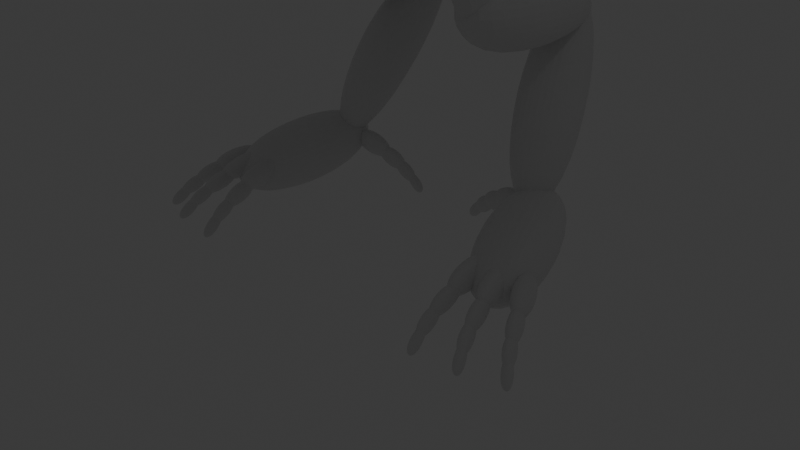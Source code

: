# Source: DragonBlockOut2.blend  (saved by Blender 4.0.36; exported with 4.5.12 LTS)
import bpy
from mathutils import Matrix  # noqa: F401  (used for matrix-valued properties, if any)

bpy.ops.wm.read_factory_settings(use_empty=True)
scene = bpy.context.scene
scene.name = 'Scene'

# ---- collections
col_collection = bpy.data.collections.new('Collection'); scene.collection.children.link(col_collection)

# ---- materials (node trees are filled in below, after node groups)
mat_material = bpy.data.materials.new('Material')
mat_material.alpha_threshold = 0.0
mat_material.use_transparent_shadow = False
mat_material.roughness = 0.5
mat_material.line_color = (0.0, 0.0, 0.0, 1.0)

# ---- material node trees
mat_material.use_nodes = True; mat_material.node_tree.nodes.clear()
_N = mat_material.node_tree.nodes; _L = mat_material.node_tree.links
n0 = _N.new('ShaderNodeOutputMaterial'); n0.name = 'Material Output'; n0.location = (300, 300)
n1 = _N.new('ShaderNodeBsdfPrincipled'); n1.name = 'Principled BSDF'; n1.location = (10, 300)
n1.inputs[3].default_value = 1.45
_L.new(n1.outputs[0], n0.inputs[0])
n0.is_active_output = True

# ---- world
world_world = bpy.data.worlds.new('World'); scene.world = world_world
world_world.use_nodes = True; world_world.node_tree.nodes.clear()
_N = world_world.node_tree.nodes; _L = world_world.node_tree.links
n0 = _N.new('ShaderNodeOutputWorld'); n0.name = 'World Output'; n0.location = (300, 300)
n1 = _N.new('ShaderNodeBackground'); n1.name = 'Background'; n1.location = (10, 300)
n1.inputs[0].default_value = (0.05088, 0.05088, 0.05088, 1.0)
_L.new(n1.outputs[0], n0.inputs[0])
n0.is_active_output = True
world_world.color = (0.05088, 0.05088, 0.05088)
world_world.use_sun_shadow = False
world_world.sun_shadow_jitter_overblur = 0.0

# ---- cameras
cam_camera = bpy.data.cameras.new('Camera')
cam_camera.clip_end = 100.0
cam_camera.ortho_scale = 7.314

# ---- lights
light_light = bpy.data.lights.new('Light', 'POINT')
light_light.transmission_factor = 0.0
light_light.use_soft_falloff = False
light_light.shadow_soft_size = 0.1
light_light.shadow_maximum_resolution = 0.006
light_light.use_absolute_resolution = True

# ---- meshes
me_cube_001 = bpy.data.meshes.new('Cube.001')
me_cube_001.from_pydata([(0.8529, 1.116, 1.399), (0.6865, -0.2037, -1.024), (0.8438, -0.242, 0.7299), (0.6804, -0.8107, -1.044), (-0.8319, 1.053, 1.417), (-0.9983, -0.2664, -1.007), (-0.841, -0.3047, 0.7472), (-1.004, -0.8734, -1.026)], [], [(0, 4, 6, 2), (3, 2, 6, 7), (7, 6, 4, 5), (5, 1, 3, 7), (1, 0, 2, 3), (5, 4, 0, 1)])
_uv = me_cube_001.uv_layers.new(name='UVMap')
_uv.uv.foreach_set('vector', [0.625, 0.5, 0.875, 0.5, 0.875, 0.75, 0.625, 0.75, 0.375, 0.75, 0.625, 0.75, 0.625, 1.0, 0.375, 1.0, 0.375, 0.0, 0.625, 0.0, 0.625, 0.25, 0.375, 0.25, 0.125, 0.5, 0.375, 0.5, 0.375, 0.75, 0.125, 0.75, 0.375, 0.5, 0.625, 0.5, 0.625, 0.75, 0.375, 0.75, 0.375, 0.25, 0.625, 0.25, 0.625, 0.5, 0.375, 0.5])
me_cube_001.materials.append(mat_material)
me_cube_001.use_mirror_vertex_groups = False
me_cube_001.update()
me_cube_002 = bpy.data.meshes.new('Cube.002')
me_cube_002.from_pydata([(0.9922, 1.191, 1.24), (0.9609, -0.05523, -0.6078), (0.9709, 0.2741, 1.759), (1.001, -1.076, -1.296), (-1.008, 1.191, 1.24), (-1.039, -0.05523, -0.6078), (-1.029, 0.2741, 1.759), (-0.999, -1.076, -1.296)], [], [(0, 4, 6, 2), (3, 2, 6, 7), (7, 6, 4, 5), (5, 1, 3, 7), (1, 0, 2, 3), (5, 4, 0, 1)])
_uv = me_cube_002.uv_layers.new(name='UVMap')
_uv.uv.foreach_set('vector', [0.625, 0.5, 0.875, 0.5, 0.875, 0.75, 0.625, 0.75, 0.375, 0.75, 0.625, 0.75, 0.625, 1.0, 0.375, 1.0, 0.375, 0.0, 0.625, 0.0, 0.625, 0.25, 0.375, 0.25, 0.125, 0.5, 0.375, 0.5, 0.375, 0.75, 0.125, 0.75, 0.375, 0.5, 0.625, 0.5, 0.625, 0.75, 0.375, 0.75, 0.375, 0.25, 0.625, 0.25, 0.625, 0.5, 0.375, 0.5])
me_cube_002.materials.append(mat_material)
me_cube_002.use_mirror_vertex_groups = False
me_cube_002.update()
me_cube_003 = bpy.data.meshes.new('Cube.003')
me_cube_003.from_pydata([(1.002, 1.881, 0.2754), (0.993, 0.4119, -0.8223), (0.9871, -0.1157, 2.604), (1.036, -2.342, -2.022), (-0.9982, 1.881, 0.2754), (-1.007, 0.4119, -0.8223), (-1.013, -0.1157, 2.604), (-0.9644, -2.342, -2.022)], [], [(0, 4, 6, 2), (3, 2, 6, 7), (7, 6, 4, 5), (5, 1, 3, 7), (1, 0, 2, 3), (5, 4, 0, 1)])
_uv = me_cube_003.uv_layers.new(name='UVMap')
_uv.uv.foreach_set('vector', [0.625, 0.5, 0.875, 0.5, 0.875, 0.75, 0.625, 0.75, 0.375, 0.75, 0.625, 0.75, 0.625, 1.0, 0.375, 1.0, 0.375, 0.0, 0.625, 0.0, 0.625, 0.25, 0.375, 0.25, 0.125, 0.5, 0.375, 0.5, 0.375, 0.75, 0.125, 0.75, 0.375, 0.5, 0.625, 0.5, 0.625, 0.75, 0.375, 0.75, 0.375, 0.25, 0.625, 0.25, 0.625, 0.5, 0.375, 0.5])
me_cube_003.materials.append(mat_material)
me_cube_003.use_mirror_vertex_groups = False
me_cube_003.update()
me_cube_004 = bpy.data.meshes.new('Cube.004')
me_cube_004.from_pydata([(1.052, 0.6297, 0.7369), (0.9661, -0.1661, -0.9046), (0.9804, 0.04865, 1.227), (0.9631, -0.711, -0.3571), (-0.9483, 0.6297, 0.7369), (-1.034, -0.1661, -0.9046), (-1.02, 0.04865, 1.227), (-1.037, -0.711, -0.3571)], [], [(0, 4, 6, 2), (3, 2, 6, 7), (7, 6, 4, 5), (5, 1, 3, 7), (1, 0, 2, 3), (5, 4, 0, 1)])
_uv = me_cube_004.uv_layers.new(name='UVMap')
_uv.uv.foreach_set('vector', [0.625, 0.5, 0.875, 0.5, 0.875, 0.75, 0.625, 0.75, 0.375, 0.75, 0.625, 0.75, 0.625, 1.0, 0.375, 1.0, 0.375, 0.0, 0.625, 0.0, 0.625, 0.25, 0.375, 0.25, 0.125, 0.5, 0.375, 0.5, 0.375, 0.75, 0.125, 0.75, 0.375, 0.5, 0.625, 0.5, 0.625, 0.75, 0.375, 0.75, 0.375, 0.25, 0.625, 0.25, 0.625, 0.5, 0.375, 0.5])
me_cube_004.materials.append(mat_material)
me_cube_004.use_mirror_vertex_groups = False
me_cube_004.update()
me_cube_005 = bpy.data.meshes.new('Cube.005')
me_cube_005.from_pydata([(0.995, 2.244, 0.5948), (0.9961, 1.593, -1.296), (1.017, -0.9553, 1.211), (0.9898, -1.176, -0.4835), (-1.005, 2.244, 0.5948), (-1.004, 1.593, -1.296), (-0.9833, -0.9553, 1.211), (-1.01, -1.176, -0.4835), (-1.01, -2.837, -0.5135), (-0.9845, -1.208, 2.592), (1.016, -1.208, 2.592), (0.9903, -2.837, -0.5135)], [], [(0, 4, 6, 2), (3, 2, 10, 11), (7, 6, 4, 5), (5, 1, 3, 7), (1, 0, 2, 3), (5, 4, 0, 1), (11, 10, 9, 8), (6, 7, 8, 9), (7, 3, 11, 8), (2, 6, 9, 10)])
_uv = me_cube_005.uv_layers.new(name='UVMap')
_uv.uv.foreach_set('vector', [0.625, 0.5, 0.875, 0.5, 0.875, 0.75, 0.625, 0.75, 0.375, 0.75, 0.625, 0.75, 0.625, 0.75, 0.375, 0.75, 0.375, 0.0, 0.625, 0.0, 0.625, 0.25, 0.375, 0.25, 0.125, 0.5, 0.375, 0.5, 0.375, 0.75, 0.125, 0.75, 0.375, 0.5, 0.625, 0.5, 0.625, 0.75, 0.375, 0.75, 0.375, 0.25, 0.625, 0.25, 0.625, 0.5, 0.375, 0.5, 0.375, 0.75, 0.625, 0.75, 0.625, 1.0, 0.375, 1.0, 0.625, 0.0, 0.375, 0.0, 0.375, 0.0, 0.625, 0.0, 0.125, 0.75, 0.375, 0.75, 0.375, 0.75, 0.125, 0.75, 0.625, 0.75, 0.875, 0.75, 0.875, 0.75, 0.625, 0.75])
me_cube_005.materials.append(mat_material)
me_cube_005.use_mirror_vertex_groups = False
me_cube_005.update()
me_cube_006 = bpy.data.meshes.new('Cube.006')
me_cube_006.from_pydata([(2.28, 2.164, 0.3512), (2.273, 0.3147, -0.9915), (2.449, -0.2497, 3.221), (2.499, -3.265, -3.055), (-2.713, 2.41, 0.2569), (-2.721, 0.5601, -1.086), (-2.545, -0.004274, 3.126), (-2.495, -3.019, -3.149)], [], [(0, 4, 6, 2), (3, 2, 6, 7), (7, 6, 4, 5), (5, 1, 3, 7), (1, 0, 2, 3), (5, 4, 0, 1)])
_uv = me_cube_006.uv_layers.new(name='UVMap')
_uv.uv.foreach_set('vector', [0.625, 0.5, 0.875, 0.5, 0.875, 0.75, 0.625, 0.75, 0.375, 0.75, 0.625, 0.75, 0.625, 1.0, 0.375, 1.0, 0.375, 0.0, 0.625, 0.0, 0.625, 0.25, 0.375, 0.25, 0.125, 0.5, 0.375, 0.5, 0.375, 0.75, 0.125, 0.75, 0.375, 0.5, 0.625, 0.5, 0.625, 0.75, 0.375, 0.75, 0.375, 0.25, 0.625, 0.25, 0.625, 0.5, 0.375, 0.5])
me_cube_006.materials.append(mat_material)
me_cube_006.use_mirror_vertex_groups = False
me_cube_006.update()
me_cube_007 = bpy.data.meshes.new('Cube.007')
me_cube_007.from_pydata([(2.115, 2.019, 1.656), (1.674, -0.9114, -0.6654), (1.644, -0.1742, 2.99), (2.152, -1.425, 0.1346), (-2.061, 1.992, 1.233), (-2.839, -0.5749, -0.7219), (-2.676, 0.101, 3.062), (-2.112, -1.28, 0.2461), (0.9294, -0.1981, -0.7565), (-1.698, -0.15, -0.8001), (1.04, 1.998, 0.3308), (-0.9599, 1.998, 0.3308), (-0.9448, -0.862, -3.214), (-1.048, -1.138, -2.07), (1.055, -0.862, -3.214), (0.9521, -1.138, -2.07), (0.9538, 0.08452, -2.112), (-1.046, 0.08452, -2.112), (0.9636, 0.8365, -3.526), (-1.036, 0.8365, -3.526), (0.7702, 1.664, -1.54), (-1.857, 1.712, -1.583)], [], [(0, 4, 6, 2), (3, 2, 6, 7), (7, 6, 4, 5), (1, 3, 15, 14), (1, 0, 2, 3), (5, 4, 11, 9), (9, 11, 10, 8), (7, 5, 12, 13), (4, 0, 10, 11), (0, 1, 8, 10), (12, 14, 15, 13), (14, 12, 19, 18), (8, 1, 14, 16), (9, 8, 16, 17), (3, 7, 13, 15), (5, 9, 17, 12), (18, 19, 21, 20), (16, 14, 18, 20), (17, 16, 20, 21), (12, 17, 21, 19)])
_uv = me_cube_007.uv_layers.new(name='UVMap')
_uv.uv.foreach_set('vector', [0.625, 0.5, 0.875, 0.5, 0.875, 0.75, 0.625, 0.75, 0.375, 0.75, 0.625, 0.75, 0.625, 1.0, 0.375, 1.0, 0.375, 0.0, 0.625, 0.0, 0.625, 0.25, 0.375, 0.25, 0.375, 0.5, 0.375, 0.75, 0.375, 0.75, 0.375, 0.5, 0.375, 0.5, 0.625, 0.5, 0.625, 0.75, 0.375, 0.75, 0.375, 0.25, 0.625, 0.25, 0.625, 0.25, 0.375, 0.25, 0.375, 0.25, 0.625, 0.25, 0.625, 0.5, 0.375, 0.5, 0.375, 0.0, 0.375, 0.25, 0.375, 0.25, 0.375, 0.0, 0.875, 0.5, 0.625, 0.5, 0.625, 0.5, 0.875, 0.5, 0.625, 0.5, 0.375, 0.5, 0.375, 0.5, 0.625, 0.5, 0.125, 0.5, 0.375, 0.5, 0.375, 0.75, 0.125, 0.75, 0.375, 0.5, 0.125, 0.5, 0.125, 0.5, 0.375, 0.5, 0.375, 0.5, 0.375, 0.5, 0.375, 0.5, 0.375, 0.5, 0.375, 0.25, 0.375, 0.5, 0.375, 0.5, 0.375, 0.25, 0.375, 0.75, 0.375, 1.0, 0.375, 1.0, 0.375, 0.75, 0.375, 0.25, 0.375, 0.25, 0.375, 0.25, 0.375, 0.25, 0.375, 0.5, 0.125, 0.5, 0.125, 0.5, 0.375, 0.5, 0.375, 0.5, 0.375, 0.5, 0.375, 0.5, 0.375, 0.5, 0.375, 0.25, 0.375, 0.5, 0.375, 0.5, 0.375, 0.25, 0.375, 0.25, 0.375, 0.25, 0.375, 0.25, 0.375, 0.25])
me_cube_007.materials.append(mat_material)
me_cube_007.use_mirror_vertex_groups = False
me_cube_007.update()
me_cube_008 = bpy.data.meshes.new('Cube.008')
me_cube_008.from_pydata([(1.0, 0.9417, -0.525), (0.9908, -0.3609, -1.556), (0.9813, 0.386, 2.339), (1.028, -0.9668, -0.2577), (-1.0, 0.9417, -0.525), (-1.009, -0.3609, -1.556), (-1.019, 0.386, 2.339), (-0.9721, -0.9668, -0.2577)], [], [(0, 4, 6, 2), (3, 2, 6, 7), (7, 6, 4, 5), (5, 1, 3, 7), (1, 0, 2, 3), (5, 4, 0, 1)])
_uv = me_cube_008.uv_layers.new(name='UVMap')
_uv.uv.foreach_set('vector', [0.625, 0.5, 0.875, 0.5, 0.875, 0.75, 0.625, 0.75, 0.375, 0.75, 0.625, 0.75, 0.625, 1.0, 0.375, 1.0, 0.375, 0.0, 0.625, 0.0, 0.625, 0.25, 0.375, 0.25, 0.125, 0.5, 0.375, 0.5, 0.375, 0.75, 0.125, 0.75, 0.375, 0.5, 0.625, 0.5, 0.625, 0.75, 0.375, 0.75, 0.375, 0.25, 0.625, 0.25, 0.625, 0.5, 0.375, 0.5])
me_cube_008.materials.append(mat_material)
me_cube_008.use_mirror_vertex_groups = False
me_cube_008.update()
me_cube_009 = bpy.data.meshes.new('Cube.009')
me_cube_009.from_pydata([(1.027, 2.015, 1.248), (0.9138, -0.4071, -0.3386), (0.9737, 0.02758, 1.569), (0.9518, -0.8236, -0.7085), (-0.9731, 2.015, 1.248), (-1.086, -0.4071, -0.3386), (-1.026, 0.02758, 1.569), (-1.048, -0.8236, -0.7085)], [], [(0, 4, 6, 2), (3, 2, 6, 7), (7, 6, 4, 5), (5, 1, 3, 7), (1, 0, 2, 3), (5, 4, 0, 1)])
_uv = me_cube_009.uv_layers.new(name='UVMap')
_uv.uv.foreach_set('vector', [0.625, 0.5, 0.875, 0.5, 0.875, 0.75, 0.625, 0.75, 0.375, 0.75, 0.625, 0.75, 0.625, 1.0, 0.375, 1.0, 0.375, 0.0, 0.625, 0.0, 0.625, 0.25, 0.375, 0.25, 0.125, 0.5, 0.375, 0.5, 0.375, 0.75, 0.125, 0.75, 0.375, 0.5, 0.625, 0.5, 0.625, 0.75, 0.375, 0.75, 0.375, 0.25, 0.625, 0.25, 0.625, 0.5, 0.375, 0.5])
me_cube_009.materials.append(mat_material)
me_cube_009.use_mirror_vertex_groups = False
me_cube_009.update()
me_cube_010 = bpy.data.meshes.new('Cube.010')
me_cube_010.from_pydata([(1.027, 2.015, 1.248), (0.9138, -0.4071, -0.3386), (0.9737, 0.02758, 1.569), (0.9518, -0.8236, -0.7085), (-0.9731, 2.015, 1.248), (-1.086, -0.4071, -0.3386), (-1.026, 0.02758, 1.569), (-1.048, -0.8236, -0.7085)], [], [(0, 4, 6, 2), (3, 2, 6, 7), (7, 6, 4, 5), (5, 1, 3, 7), (1, 0, 2, 3), (5, 4, 0, 1)])
_uv = me_cube_010.uv_layers.new(name='UVMap')
_uv.uv.foreach_set('vector', [0.625, 0.5, 0.875, 0.5, 0.875, 0.75, 0.625, 0.75, 0.375, 0.75, 0.625, 0.75, 0.625, 1.0, 0.375, 1.0, 0.375, 0.0, 0.625, 0.0, 0.625, 0.25, 0.375, 0.25, 0.125, 0.5, 0.375, 0.5, 0.375, 0.75, 0.125, 0.75, 0.375, 0.5, 0.625, 0.5, 0.625, 0.75, 0.375, 0.75, 0.375, 0.25, 0.625, 0.25, 0.625, 0.5, 0.375, 0.5])
me_cube_010.materials.append(mat_material)
me_cube_010.use_mirror_vertex_groups = False
me_cube_010.update()
me_cube_011 = bpy.data.meshes.new('Cube.011')
me_cube_011.from_pydata([(1.027, 2.015, 1.248), (0.9138, -0.4071, -0.3386), (0.9737, 0.02758, 1.569), (0.9518, -0.8236, -0.7085), (-0.9731, 2.015, 1.248), (-1.086, -0.4071, -0.3386), (-1.026, 0.02758, 1.569), (-1.048, -0.8236, -0.7085)], [], [(0, 4, 6, 2), (3, 2, 6, 7), (7, 6, 4, 5), (5, 1, 3, 7), (1, 0, 2, 3), (5, 4, 0, 1)])
_uv = me_cube_011.uv_layers.new(name='UVMap')
_uv.uv.foreach_set('vector', [0.625, 0.5, 0.875, 0.5, 0.875, 0.75, 0.625, 0.75, 0.375, 0.75, 0.625, 0.75, 0.625, 1.0, 0.375, 1.0, 0.375, 0.0, 0.625, 0.0, 0.625, 0.25, 0.375, 0.25, 0.125, 0.5, 0.375, 0.5, 0.375, 0.75, 0.125, 0.75, 0.375, 0.5, 0.625, 0.5, 0.625, 0.75, 0.375, 0.75, 0.375, 0.25, 0.625, 0.25, 0.625, 0.5, 0.375, 0.5])
me_cube_011.materials.append(mat_material)
me_cube_011.use_mirror_vertex_groups = False
me_cube_011.update()
me_cube_013 = bpy.data.meshes.new('Cube.013')
me_cube_013.from_pydata([(1.0, 0.2553, 0.6556), (0.9054, 0.749, 0.3154), (1.043, -1.233, 0.2363), (0.8968, -0.9129, -0.1888), (-0.9996, 0.2553, 0.6556), (-1.095, 0.749, 0.3154), (-0.9566, -1.233, 0.2363), (-1.103, -0.9129, -0.1888)], [], [(0, 4, 6, 2), (3, 2, 6, 7), (7, 6, 4, 5), (5, 1, 3, 7), (1, 0, 2, 3), (5, 4, 0, 1)])
_uv = me_cube_013.uv_layers.new(name='UVMap')
_uv.uv.foreach_set('vector', [0.625, 0.5, 0.875, 0.5, 0.875, 0.75, 0.625, 0.75, 0.375, 0.75, 0.625, 0.75, 0.625, 1.0, 0.375, 1.0, 0.375, 0.0, 0.625, 0.0, 0.625, 0.25, 0.375, 0.25, 0.125, 0.5, 0.375, 0.5, 0.375, 0.75, 0.125, 0.75, 0.375, 0.5, 0.625, 0.5, 0.625, 0.75, 0.375, 0.75, 0.375, 0.25, 0.625, 0.25, 0.625, 0.5, 0.375, 0.5])
me_cube_013.materials.append(mat_material)
me_cube_013.use_mirror_vertex_groups = False
me_cube_013.update()
me_cube_015 = bpy.data.meshes.new('Cube.015')
me_cube_015.from_pydata([(1.0, 0.2553, 0.6556), (0.9054, 0.749, 0.3154), (1.043, -1.233, 0.2363), (0.8968, -0.9129, -0.1888), (-0.9996, 0.2553, 0.6556), (-1.095, 0.749, 0.3154), (-0.9566, -1.233, 0.2363), (-1.103, -0.9129, -0.1888)], [], [(0, 4, 6, 2), (3, 2, 6, 7), (7, 6, 4, 5), (5, 1, 3, 7), (1, 0, 2, 3), (5, 4, 0, 1)])
_uv = me_cube_015.uv_layers.new(name='UVMap')
_uv.uv.foreach_set('vector', [0.625, 0.5, 0.875, 0.5, 0.875, 0.75, 0.625, 0.75, 0.375, 0.75, 0.625, 0.75, 0.625, 1.0, 0.375, 1.0, 0.375, 0.0, 0.625, 0.0, 0.625, 0.25, 0.375, 0.25, 0.125, 0.5, 0.375, 0.5, 0.375, 0.75, 0.125, 0.75, 0.375, 0.5, 0.625, 0.5, 0.625, 0.75, 0.375, 0.75, 0.375, 0.25, 0.625, 0.25, 0.625, 0.5, 0.375, 0.5])
me_cube_015.materials.append(mat_material)
me_cube_015.use_mirror_vertex_groups = False
me_cube_015.update()
me_cube_017 = bpy.data.meshes.new('Cube.017')
me_cube_017.from_pydata([(1.214, -0.06002, 0.3882), (0.9141, 0.2081, 0.04174), (0.9102, -1.072, 0.5996), (0.6265, -1.044, -0.3264), (-0.7857, -0.06002, 0.3882), (-1.086, 0.2081, 0.04174), (-1.09, -1.072, 0.5996), (-1.374, -1.044, -0.3264)], [], [(0, 4, 6, 2), (3, 2, 6, 7), (7, 6, 4, 5), (5, 1, 3, 7), (1, 0, 2, 3), (5, 4, 0, 1)])
_uv = me_cube_017.uv_layers.new(name='UVMap')
_uv.uv.foreach_set('vector', [0.625, 0.5, 0.875, 0.5, 0.875, 0.75, 0.625, 0.75, 0.375, 0.75, 0.625, 0.75, 0.625, 1.0, 0.375, 1.0, 0.375, 0.0, 0.625, 0.0, 0.625, 0.25, 0.375, 0.25, 0.125, 0.5, 0.375, 0.5, 0.375, 0.75, 0.125, 0.75, 0.375, 0.5, 0.625, 0.5, 0.625, 0.75, 0.375, 0.75, 0.375, 0.25, 0.625, 0.25, 0.625, 0.5, 0.375, 0.5])
me_cube_017.materials.append(mat_material)
me_cube_017.use_mirror_vertex_groups = False
me_cube_017.update()
me_cube_018 = bpy.data.meshes.new('Cube.018')
me_cube_018.from_pydata([(0.9647, 0.8757, 0.6392), (0.8206, 0.197, -0.02347), (0.9157, -1.238, 0.5136), (0.7772, -1.36, -0.3415), (-1.997, 0.8229, 0.6191), (-2.141, 0.1442, -0.04355), (-2.046, -1.291, 0.4935), (-2.184, -1.413, -0.3616)], [], [(0, 4, 6, 2), (3, 2, 6, 7), (7, 6, 4, 5), (5, 1, 3, 7), (1, 0, 2, 3), (5, 4, 0, 1)])
_uv = me_cube_018.uv_layers.new(name='UVMap')
_uv.uv.foreach_set('vector', [0.625, 0.5, 0.875, 0.5, 0.875, 0.75, 0.625, 0.75, 0.375, 0.75, 0.625, 0.75, 0.625, 1.0, 0.375, 1.0, 0.375, 0.0, 0.625, 0.0, 0.625, 0.25, 0.375, 0.25, 0.125, 0.5, 0.375, 0.5, 0.375, 0.75, 0.125, 0.75, 0.375, 0.5, 0.625, 0.5, 0.625, 0.75, 0.375, 0.75, 0.375, 0.25, 0.625, 0.25, 0.625, 0.5, 0.375, 0.5])
me_cube_018.materials.append(mat_material)
me_cube_018.use_mirror_vertex_groups = False
me_cube_018.update()
me_cube_019 = bpy.data.meshes.new('Cube.019')
me_cube_019.from_pydata([(0.7889, -0.07696, 0.789), (0.2577, 0.01467, 0.2937), (1.774, -2.216, 0.3972), (0.8881, -1.126, -0.3134), (-1.6, -0.3794, 1.04), (-2.02, -0.3757, 0.6075), (-0.7927, -2.435, 0.8363), (-1.39, -1.516, 0.0003468)], [], [(0, 4, 6, 2), (3, 2, 6, 7), (7, 6, 4, 5), (5, 1, 3, 7), (1, 0, 2, 3), (5, 4, 0, 1)])
_uv = me_cube_019.uv_layers.new(name='UVMap')
_uv.uv.foreach_set('vector', [0.625, 0.5, 0.875, 0.5, 0.875, 0.75, 0.625, 0.75, 0.375, 0.75, 0.625, 0.75, 0.625, 1.0, 0.375, 1.0, 0.375, 0.0, 0.625, 0.0, 0.625, 0.25, 0.375, 0.25, 0.125, 0.5, 0.375, 0.5, 0.375, 0.75, 0.125, 0.75, 0.375, 0.5, 0.625, 0.5, 0.625, 0.75, 0.375, 0.75, 0.375, 0.25, 0.625, 0.25, 0.625, 0.5, 0.375, 0.5])
me_cube_019.materials.append(mat_material)
me_cube_019.use_mirror_vertex_groups = False
me_cube_019.update()
me_cube = bpy.data.meshes.new('Cube')
me_cube.from_pydata([(-3.436, -2.267, -2.654), (-3.117, -1.955, -1.208), (-2.459, 2.402, 1.587), (-1.478, 1.275, 1.347), (-2.125, -2.267, -2.944), (-1.803, -1.955, -1.499), (-1.484, 2.402, 1.371), (-0.4615, 1.275, 1.122), (-4.286, -5.018, -6.002), (-4.107, -5.324, -5.0), (-2.768, -5.018, -6.339), (-2.59, -5.25, -5.28), (-5.107, -8.066, -10.41), (-4.828, -7.184, -9.576), (-3.885, -8.066, -10.68), (-3.785, -7.184, -9.807), (-5.192, -6.194, -9.898), (-4.366, -6.729, -8.217), (-3.47, -6.687, -8.417), (-3.92, -6.194, -10.18), (-4.638, -12.01, -9.639), (-4.438, -11.6, -8.793), (-3.984, -12.01, -9.783), (-3.808, -11.6, -8.933), (-3.428, -24.63, -4.053), (-3.232, -24.49, -3.133), (-2.723, -24.63, -4.209), (-2.512, -24.49, -3.293), (-2.689, -21.92, 1.247), (-1.998, -21.82, 1.026), (-2.399, -21.58, 1.919), (-1.727, -21.48, 1.703), (-3.772, -12.93, -4.412), (-3.734, -11.54, -4.235), (-2.563, -12.93, -4.68), (-2.522, -11.54, -4.503), (-2.938, -17.01, -1.127), (-1.743, -17.01, -1.392), (-2.942, -16.18, -0.6339), (-1.72, -16.18, -0.9044), (-3.756, -6.079, -5.696), (-2.849, -5.959, -5.868), (-3.478, -5.764, -9.074), (-4.797, -5.764, -8.782), (-2.801, -23.85, -4.552), (-3.502, -23.85, -4.397), (-3.306, -23.7, -3.481), (-2.592, -23.7, -3.64), (-2.56, -20.36, 0.6534), (-1.81, -20.28, 0.566), (-2.472, -19.81, 1.239), (-1.726, -19.73, 1.153), (-2.086, -15.49, 3.179), (-0.6358, -15.46, 2.737), (-1.735, -16.24, 2.483), (-0.895, -16.17, 2.149), (-3.922, -7.446, -1.416), (-2.352, -7.334, -1.695), (-2.611, -8.044, -2.283), (-3.571, -8.201, -2.112), (-2.32, -10.88, 0.9214), (-0.8163, -10.81, 0.4786), (-1.075, -11.52, -0.1091), (-1.969, -11.63, 0.2255)], [], [(0, 1, 3, 2), (2, 3, 7, 6), (6, 7, 5, 4), (1, 0, 8, 9), (2, 6, 4, 0), (7, 3, 1, 5), (17, 16, 12, 13), (0, 4, 10, 8), (5, 1, 9, 11), (4, 5, 11, 10), (12, 14, 22, 20), (50, 48, 28, 30), (19, 18, 15, 14), (16, 19, 14, 12), (43, 42, 19, 16), (42, 41, 18, 19), (40, 43, 16, 17), (45, 44, 26, 24), (13, 12, 20, 21), (15, 13, 21, 23), (14, 15, 23, 22), (26, 27, 25, 24), (46, 45, 24, 25), (47, 46, 25, 27), (44, 47, 27, 26), (31, 30, 28, 29), (48, 49, 29, 28), (51, 50, 30, 31), (49, 51, 31, 29), (15, 18, 35, 34), (18, 17, 33, 35), (13, 15, 34, 32), (17, 13, 32, 33), (34, 35, 39, 37), (35, 33, 38, 39), (32, 34, 37, 36), (33, 32, 36, 38), (9, 8, 43, 40), (10, 11, 41, 42), (8, 10, 42, 43), (22, 23, 47, 44), (23, 21, 46, 47), (21, 20, 45, 46), (20, 22, 44, 45), (37, 39, 51, 49), (39, 38, 50, 51), (36, 37, 49, 48), (38, 36, 48, 50), (61, 60, 52, 53), (18, 41, 40, 17), (53, 52, 54, 55), (62, 61, 53, 55), (63, 62, 55, 54), (60, 63, 54, 52), (9, 40, 59, 56), (40, 41, 58, 59), (41, 11, 57, 58), (11, 9, 56, 57), (56, 59, 63, 60), (59, 58, 62, 63), (58, 57, 61, 62), (57, 56, 60, 61)])
_uv = me_cube.uv_layers.new(name='UVMap')
_uv.uv.foreach_set('vector', [0.375, 0.0, 0.625, 0.0, 0.625, 0.25, 0.375, 0.25, 0.375, 0.25, 0.625, 0.25, 0.625, 0.5, 0.375, 0.5, 0.375, 0.5, 0.625, 0.5, 0.625, 0.75, 0.375, 0.75, 0.625, 0.0, 0.375, 0.0, 0.375, 0.0, 0.625, 0.0, 0.125, 0.5, 0.375, 0.5, 0.375, 0.75, 0.125, 0.75, 0.625, 0.5, 0.875, 0.5, 0.875, 0.75, 0.625, 0.75, 0.625, 0.0, 0.375, 0.0, 0.375, 0.0, 0.625, 0.0, 0.125, 0.75, 0.375, 0.75, 0.375, 0.75, 0.125, 0.75, 0.625, 0.75, 0.875, 0.75, 0.875, 0.75, 0.625, 0.75, 0.375, 0.75, 0.625, 0.75, 0.625, 0.75, 0.375, 0.75, 0.125, 0.75, 0.375, 0.75, 0.375, 0.75, 0.125, 0.75, 0.625, 0.0, 0.625, 0.0, 0.625, 0.0, 0.625, 0.0, 0.375, 0.75, 0.625, 0.75, 0.625, 0.75, 0.375, 0.75, 0.125, 0.75, 0.375, 0.75, 0.375, 0.75, 0.125, 0.75, 0.125, 0.75, 0.375, 0.75, 0.375, 0.75, 0.125, 0.75, 0.375, 0.75, 0.625, 0.75, 0.625, 0.75, 0.375, 0.75, 0.625, 0.0, 0.375, 0.0, 0.375, 0.0, 0.625, 0.0, 0.125, 0.75, 0.375, 0.75, 0.375, 0.75, 0.125, 0.75, 0.625, 0.0, 0.375, 0.0, 0.375, 0.0, 0.625, 0.0, 0.625, 0.75, 0.875, 0.75, 0.875, 0.75, 0.625, 0.75, 0.375, 0.75, 0.625, 0.75, 0.625, 0.75, 0.375, 0.75, 0.375, 0.75, 0.625, 0.75, 0.625, 1.0, 0.375, 1.0, 0.625, 0.0, 0.375, 0.0, 0.375, 0.0, 0.625, 0.0, 0.625, 0.75, 0.875, 0.75, 0.875, 0.75, 0.625, 0.75, 0.375, 0.75, 0.625, 0.75, 0.625, 0.75, 0.375, 0.75, 0.625, 0.75, 0.875, 0.75, 0.875, 0.75, 0.625, 0.75, 0.875, 0.75, 0.625, 0.75, 0.625, 0.75, 0.875, 0.75, 0.625, 0.75, 0.875, 0.75, 0.875, 0.75, 0.625, 0.75, 0.625, 0.75, 0.625, 0.75, 0.625, 0.75, 0.625, 0.75, 0.625, 0.75, 0.625, 0.75, 0.625, 0.75, 0.625, 0.75, 0.625, 0.75, 0.875, 0.75, 0.875, 0.75, 0.625, 0.75, 0.875, 0.75, 0.625, 0.75, 0.625, 0.75, 0.875, 0.75, 0.625, 0.0, 0.625, 0.0, 0.625, 0.0, 0.625, 0.0, 0.625, 0.75, 0.625, 0.75, 0.625, 0.75, 0.625, 0.75, 0.625, 0.75, 0.875, 0.75, 0.875, 0.75, 0.625, 0.75, 0.875, 0.75, 0.625, 0.75, 0.625, 0.75, 0.875, 0.75, 0.625, 0.0, 0.625, 0.0, 0.625, 0.0, 0.625, 0.0, 0.625, 0.0, 0.375, 0.0, 0.375, 0.0, 0.625, 0.0, 0.375, 0.75, 0.625, 0.75, 0.625, 0.75, 0.375, 0.75, 0.125, 0.75, 0.375, 0.75, 0.375, 0.75, 0.125, 0.75, 0.375, 0.75, 0.625, 0.75, 0.625, 0.75, 0.375, 0.75, 0.625, 0.75, 0.875, 0.75, 0.875, 0.75, 0.625, 0.75, 0.625, 0.0, 0.375, 0.0, 0.375, 0.0, 0.625, 0.0, 0.125, 0.75, 0.375, 0.75, 0.375, 0.75, 0.125, 0.75, 0.625, 0.75, 0.625, 0.75, 0.625, 0.75, 0.625, 0.75, 0.625, 0.75, 0.875, 0.75, 0.875, 0.75, 0.625, 0.75, 0.875, 0.75, 0.625, 0.75, 0.625, 0.75, 0.875, 0.75, 0.625, 0.0, 0.625, 0.0, 0.625, 0.0, 0.625, 0.0, 0.625, 0.75, 0.875, 0.75, 0.875, 0.75, 0.625, 0.75, 0.625, 0.75, 0.625, 0.75, 0.625, 0.0, 0.625, 0.0, 0.625, 0.75, 0.625, 0.0, 0.625, 0.0, 0.625, 0.75, 0.625, 0.75, 0.625, 0.75, 0.625, 0.75, 0.625, 0.75, 0.625, 0.0, 0.625, 0.75, 0.625, 0.75, 0.625, 0.0, 0.625, 0.0, 0.625, 0.0, 0.625, 0.0, 0.625, 0.0, 0.625, 0.0, 0.625, 0.0, 0.625, 0.0, 0.625, 0.0, 0.625, 0.0, 0.625, 0.75, 0.625, 0.75, 0.625, 0.0, 0.625, 0.75, 0.625, 0.75, 0.625, 0.75, 0.625, 0.75, 0.625, 0.75, 0.875, 0.75, 0.875, 0.75, 0.625, 0.75, 0.625, 0.0, 0.625, 0.0, 0.625, 0.0, 0.625, 0.0, 0.625, 0.0, 0.625, 0.75, 0.625, 0.75, 0.625, 0.0, 0.625, 0.75, 0.625, 0.75, 0.625, 0.75, 0.625, 0.75, 0.625, 0.75, 0.875, 0.75, 0.875, 0.75, 0.625, 0.75])
me_cube.update()
me_plane = bpy.data.meshes.new('Plane')
me_plane.from_pydata([(-0.8596, -0.2101, -0.1656), (-0.8458, -1.475, 0.234), (-1.913, 2.836, 1.785), (2.683, 1.197, 2.106), (-1.091, 1.077, 0.765), (0.1478, -1.136, -0.1019), (-1.611, 3.583, 2.46), (4.515, 3.359, 4.701), (-0.5348, 4.097, 3.06), (3.698, 5.178, 5.318), (-0.965, -1.222, -0.5441), (0.361, 1.3, 1.731), (-0.2892, 0.2383, 0.5311), (1.242, 3.317, 3.165), (1.969, 4.672, 4.346), (-1.866, 3.243, 2.199), (0.8497, 2.439, 2.365), (3.929, 2.479, 3.642), (3.364, 2.193, 3.213), (3.47, 1.814, 2.922), (-0.9557, 0.07149, 0.1826), (-0.868, -1.315, -0.5638), (1.379, -0.3077, 1.134), (-0.8167, 1.766, 1.636), (-1.322, 1.93, 1.361), (-0.3788, -1.287, -0.4887), (-0.8948, 0.119, 0.4231), (-0.1995, 3.553, 2.663), (-1.902, 3.159, 2.152), (0.6275, 4.313, 3.641), (4.361, 4.181, 5.142), (-0.7967, 3.859, 2.804), (-0.949, -0.8518, -0.5344), (1.995, 0.9465, 1.783), (0.01336, -0.3599, 0.3211), (2.803, 3.274, 3.779), (3.056, 4.958, 5.028), (1.48, 3.992, 3.73), (0.9486, 2.906, 2.968), (-0.9328, -0.1687, -0.02782), (0.2758, 1.359, 1.771), (-1.808, 3.348, 2.274), (0.7357, 2.052, 2.051), (-0.6228, 2.907, 2.222), (3.504, 2.26, 3.329), (3.36, 1.984, 3.136), (2.195, 2.222, 2.785), (4.284, 2.801, 4.03), (2.972, 1.236, 2.371), (0.8092, 0.341, 1.079), (-0.354, -0.7305, -0.3005), (2.256, 1.727, 2.528), (2.844, 4.078, 4.327), (0.1115, 4.014, 3.209), (-0.4379, 3.22, 2.444), (-0.8363, -0.2947, 0.1448), (-0.8077, 1.569, 1.342), (-0.6349, 2.677, 1.874), (2.722, 2.633, 3.284)], [], [(12, 34, 49, 40), (34, 5, 22, 49), (49, 22, 3, 33), (40, 49, 33, 11), (10, 21, 50, 39), (21, 1, 25, 50), (50, 25, 5, 34), (39, 50, 34, 12), (11, 33, 51, 42), (3, 48, 51, 33), (19, 45, 51, 48), (18, 46, 51, 45), (16, 42, 51, 46), (13, 35, 52, 37), (35, 7, 30, 52), (52, 30, 9, 36), (37, 52, 36, 14), (6, 27, 53, 31), (27, 13, 37, 53), (53, 37, 14, 29), (31, 53, 29, 8), (15, 43, 54, 41), (43, 16, 38, 54), (54, 38, 13, 27), (41, 54, 27, 6), (0, 32, 55, 20), (32, 10, 39, 55), (55, 39, 12, 26), (20, 55, 26, 4), (4, 26, 56, 24), (26, 12, 40, 56), (56, 40, 11, 23), (24, 56, 23, 2), (2, 23, 57, 28), (23, 11, 42, 57), (57, 42, 16, 43), (28, 57, 43, 15), (16, 46, 58, 38), (18, 44, 58, 46), (17, 47, 58, 44), (7, 35, 58, 47), (13, 38, 58, 35), (28, 15, 2), (31, 8, 6), (36, 9, 14)])
_uv = me_plane.uv_layers.new(name='UVMap')
_uv.uv.foreach_set('vector', [0.5092, 0.5062, 0.7499, 0.5383, 0.758, 0.7673, 0.5169, 0.744, 0.7499, 0.5383, 0.9686, 0.5952, 0.9843, 0.7976, 0.758, 0.7673, 0.758, 0.7673, 0.9843, 0.7976, 1.0, 1.0, 0.7749, 0.9312, 0.5169, 0.744, 0.758, 0.7673, 0.7749, 0.9312, 0.5315, 0.9182, 0.5526, 0.0, 0.7763, 0.0, 0.7582, 0.2752, 0.5188, 0.2543, 0.7763, 0.0, 1.0, 0.0, 0.9843, 0.2976, 0.7582, 0.2752, 0.7582, 0.2752, 0.9843, 0.2976, 0.9686, 0.5952, 0.7499, 0.5383, 0.5188, 0.2543, 0.7582, 0.2752, 0.7499, 0.5383, 0.5092, 0.5062, 0.5315, 0.9182, 0.7749, 0.9312, 0.8043, 0.9943, 0.5398, 0.9898, 1.0, 1.0, 1.0, 1.0, 0.8043, 0.9943, 0.7749, 0.9312, 1.0, 1.0, 0.9534, 1.0, 0.8043, 0.9943, 1.0, 1.0, 0.9067, 1.0, 0.7625, 1.0, 0.8043, 0.9943, 0.9534, 1.0, 0.5357, 1.0, 0.5398, 0.9898, 0.8043, 0.9943, 0.7625, 1.0, 0.5379, 1.0, 0.7803, 1.0, 0.7752, 1.0, 0.5369, 1.0, 0.7803, 1.0, 1.0, 1.0, 1.0, 1.0, 0.7752, 1.0, 0.7752, 1.0, 1.0, 1.0, 1.0, 1.0, 0.7763, 1.0, 0.5369, 1.0, 0.7752, 1.0, 0.7763, 1.0, 0.5526, 1.0, 0.0, 1.0, 0.2745, 1.0, 0.2745, 1.0, 0.0, 1.0, 0.2745, 1.0, 0.5379, 1.0, 0.5369, 1.0, 0.2745, 1.0, 0.2745, 1.0, 0.5369, 1.0, 0.5526, 1.0, 0.2763, 1.0, 0.0, 1.0, 0.2745, 1.0, 0.2763, 1.0, 0.0, 1.0, 0.0, 1.0, 0.2742, 1.0, 0.2748, 1.0, 0.0, 1.0, 0.2742, 1.0, 0.5357, 1.0, 0.5406, 1.0, 0.2748, 1.0, 0.2748, 1.0, 0.5406, 1.0, 0.5379, 1.0, 0.2745, 1.0, 0.0, 1.0, 0.2748, 1.0, 0.2745, 1.0, 0.0, 1.0, 0.0, 0.0, 0.2763, 0.0, 0.2545, 0.2315, -0.02356, 0.2052, 0.2763, 0.0, 0.5526, 0.0, 0.5188, 0.2543, 0.2545, 0.2315, 0.2545, 0.2315, 0.5188, 0.2543, 0.5092, 0.5062, 0.2442, 0.4716, -0.02356, 0.2052, 0.2545, 0.2315, 0.2442, 0.4716, -0.04711, 0.4104, -0.04711, 0.4104, 0.2442, 0.4716, 0.2535, 0.7224, -0.02356, 0.7052, 0.2442, 0.4716, 0.5092, 0.5062, 0.5169, 0.744, 0.2535, 0.7224, 0.2535, 0.7224, 0.5169, 0.744, 0.5315, 0.9182, 0.268, 0.9184, -0.02356, 0.7052, 0.2535, 0.7224, 0.268, 0.9184, 0.0, 1.0, 0.0, 1.0, 0.268, 0.9184, 0.2741, 0.9908, 0.0, 1.0, 0.268, 0.9184, 0.5315, 0.9182, 0.5398, 0.9898, 0.2741, 0.9908, 0.2741, 0.9908, 0.5398, 0.9898, 0.5357, 1.0, 0.2742, 1.0, 0.0, 1.0, 0.2741, 0.9908, 0.2742, 1.0, 0.0, 1.0, 0.5357, 1.0, 0.7625, 1.0, 0.8047, 1.0, 0.5406, 1.0, 0.9067, 1.0, 0.9534, 1.0, 0.8047, 1.0, 0.7625, 1.0, 1.0, 1.0, 1.0, 1.0, 0.8047, 1.0, 0.9534, 1.0, 1.0, 1.0, 0.7803, 1.0, 0.8047, 1.0, 1.0, 1.0, 0.5379, 1.0, 0.5406, 1.0, 0.8047, 1.0, 0.7803, 1.0, 0.0, 1.0, 0.0, 1.0, 0.0, 1.0, 0.0, 1.0, 0.0, 1.0, 0.0, 1.0, 0.7763, 1.0, 1.0, 1.0, 0.5526, 1.0])
me_plane.update()
me_cube_021 = bpy.data.meshes.new('Cube.021')
me_cube_021.from_pydata([(0.3534, -0.1166, 0.7468), (1.083, -0.1042, -0.01596), (0.7925, -1.558, 0.498), (1.631, -1.427, -0.1464), (-1.647, -0.1166, 0.7468), (-0.9165, -0.1042, -0.01596), (-1.208, -1.558, 0.498), (-0.3689, -1.427, -0.1464), (-0.6554, -0.5783, -0.1491), (0.5832, -0.6923, 0.735), (-1.417, -0.6923, 0.735), (1.345, -0.5783, -0.1491), (0.7155, 0.02865, 0.3855), (-0.8032, -1.35, 0.2493), (1.197, -1.35, 0.2493), (-1.285, 0.02865, 0.3855), (1.2, -0.6434, 0.3517), (-1.06, -0.6157, 0.3219)], [], [(9, 10, 6, 2), (14, 2, 6, 13), (17, 10, 4, 15), (8, 11, 3, 7), (16, 9, 2, 14), (15, 4, 0, 12), (12, 0, 9, 16), (5, 1, 11, 8), (13, 6, 10, 17), (0, 4, 10, 9), (7, 13, 17, 8), (1, 12, 16, 11), (5, 15, 12, 1), (11, 16, 14, 3), (8, 17, 15, 5), (3, 14, 13, 7)])
_uv = me_cube_021.uv_layers.new(name='UVMap')
_uv.uv.foreach_set('vector', [0.625, 0.6168, 0.875, 0.6168, 0.875, 0.75, 0.625, 0.75, 0.4992, 0.75, 0.625, 0.75, 0.625, 1.0, 0.4992, 1.0, 0.4992, 0.1332, 0.625, 0.1332, 0.625, 0.25, 0.4992, 0.25, 0.125, 0.6168, 0.375, 0.6168, 0.375, 0.75, 0.125, 0.75, 0.4992, 0.6168, 0.625, 0.6168, 0.625, 0.75, 0.4992, 0.75, 0.4992, 0.25, 0.625, 0.25, 0.625, 0.5, 0.4992, 0.5, 0.4992, 0.5, 0.625, 0.5, 0.625, 0.6168, 0.4992, 0.6168, 0.125, 0.5, 0.375, 0.5, 0.375, 0.6168, 0.125, 0.6168, 0.4992, 0.0, 0.625, 0.0, 0.625, 0.1332, 0.4992, 0.1332, 0.625, 0.5, 0.875, 0.5, 0.875, 0.6168, 0.625, 0.6168, 0.375, 0.0, 0.4992, 0.0, 0.4992, 0.1332, 0.375, 0.1332, 0.375, 0.5, 0.4992, 0.5, 0.4992, 0.6168, 0.375, 0.6168, 0.375, 0.25, 0.4992, 0.25, 0.4992, 0.5, 0.375, 0.5, 0.375, 0.6168, 0.4992, 0.6168, 0.4992, 0.75, 0.375, 0.75, 0.375, 0.1332, 0.4992, 0.1332, 0.4992, 0.25, 0.375, 0.25, 0.375, 0.75, 0.4992, 0.75, 0.4992, 1.0, 0.375, 1.0])
me_cube_021.materials.append(mat_material)
me_cube_021.use_mirror_vertex_groups = False
me_cube_021.update()
me_cube_022 = bpy.data.meshes.new('Cube.022')
me_cube_022.from_pydata([(1.688, 0.4542, 0.2522), (1.863, 0.4695, -0.1601), (-0.2054, -0.53, 0.1871), (0.4001, -0.4649, -0.284), (-0.3696, 0.5009, 0.2511), (0.1072, 0.4845, -0.2057), (-2.01, -0.4985, 0.2282), (-1.473, -0.4158, -0.2688)], [], [(0, 4, 6, 2), (3, 2, 6, 7), (7, 6, 4, 5), (5, 1, 3, 7), (1, 0, 2, 3), (5, 4, 0, 1)])
_uv = me_cube_022.uv_layers.new(name='UVMap')
_uv.uv.foreach_set('vector', [0.625, 0.5, 0.875, 0.5, 0.875, 0.75, 0.625, 0.75, 0.375, 0.75, 0.625, 0.75, 0.625, 1.0, 0.375, 1.0, 0.375, 0.0, 0.625, 0.0, 0.625, 0.25, 0.375, 0.25, 0.125, 0.5, 0.375, 0.5, 0.375, 0.75, 0.125, 0.75, 0.375, 0.5, 0.625, 0.5, 0.625, 0.75, 0.375, 0.75, 0.375, 0.25, 0.625, 0.25, 0.625, 0.5, 0.375, 0.5])
me_cube_022.materials.append(mat_material)
me_cube_022.use_mirror_vertex_groups = False
me_cube_022.update()
me_cube_012 = bpy.data.meshes.new('Cube.012')
me_cube_012.from_pydata([(-0.8228, -0.5976, -0.2104), (-0.6476, -0.5823, -0.6227), (-2.716, -1.582, -0.2755), (-2.11, -1.517, -0.7466), (-2.88, -0.5508, -0.2115), (-2.403, -0.5673, -0.6683), (-5.019, -1.551, -0.2185), (-3.983, -1.468, -0.7314)], [], [(0, 4, 6, 2), (3, 2, 6, 7), (7, 6, 4, 5), (5, 1, 3, 7), (1, 0, 2, 3), (5, 4, 0, 1)])
_uv = me_cube_012.uv_layers.new(name='UVMap')
_uv.uv.foreach_set('vector', [0.625, 0.5, 0.875, 0.5, 0.875, 0.75, 0.625, 0.75, 0.375, 0.75, 0.625, 0.75, 0.625, 1.0, 0.375, 1.0, 0.375, 0.0, 0.625, 0.0, 0.625, 0.25, 0.375, 0.25, 0.125, 0.5, 0.375, 0.5, 0.375, 0.75, 0.125, 0.75, 0.375, 0.5, 0.625, 0.5, 0.625, 0.75, 0.375, 0.75, 0.375, 0.25, 0.625, 0.25, 0.625, 0.5, 0.375, 0.5])
me_cube_012.materials.append(mat_material)
me_cube_012.use_mirror_vertex_groups = False
me_cube_012.update()
me_cube_014 = bpy.data.meshes.new('Cube.014')
me_cube_014.from_pydata([(1.688, 0.4542, 0.2522), (1.863, 0.4695, -0.1601), (-0.2054, -0.53, 0.1871), (0.4001, -0.4649, -0.284), (-0.3696, 0.5009, 0.2511), (0.1072, 0.4845, -0.2057), (-2.01, -0.4985, 0.2282), (-1.473, -0.4158, -0.2688)], [], [(0, 4, 6, 2), (3, 2, 6, 7), (7, 6, 4, 5), (5, 1, 3, 7), (1, 0, 2, 3), (5, 4, 0, 1)])
_uv = me_cube_014.uv_layers.new(name='UVMap')
_uv.uv.foreach_set('vector', [0.625, 0.5, 0.875, 0.5, 0.875, 0.75, 0.625, 0.75, 0.375, 0.75, 0.625, 0.75, 0.625, 1.0, 0.375, 1.0, 0.375, 0.0, 0.625, 0.0, 0.625, 0.25, 0.375, 0.25, 0.125, 0.5, 0.375, 0.5, 0.375, 0.75, 0.125, 0.75, 0.375, 0.5, 0.625, 0.5, 0.625, 0.75, 0.375, 0.75, 0.375, 0.25, 0.625, 0.25, 0.625, 0.5, 0.375, 0.5])
me_cube_014.materials.append(mat_material)
me_cube_014.use_mirror_vertex_groups = False
me_cube_014.update()
me_cube_023 = bpy.data.meshes.new('Cube.023')
me_cube_023.from_pydata([(1.688, 0.4542, 0.2522), (1.863, 0.4695, -0.1601), (-0.06591, -0.537, 0.09414), (0.09528, -0.4692, -0.2148), (-0.3696, 0.5009, 0.2511), (0.1072, 0.4845, -0.2057), (-1.87, -0.5055, 0.1352), (-1.778, -0.4202, -0.1996)], [], [(0, 4, 6, 2), (3, 2, 6, 7), (7, 6, 4, 5), (5, 1, 3, 7), (1, 0, 2, 3), (5, 4, 0, 1)])
_uv = me_cube_023.uv_layers.new(name='UVMap')
_uv.uv.foreach_set('vector', [0.625, 0.5, 0.875, 0.5, 0.875, 0.75, 0.625, 0.75, 0.375, 0.75, 0.625, 0.75, 0.625, 1.0, 0.375, 1.0, 0.375, 0.0, 0.625, 0.0, 0.625, 0.25, 0.375, 0.25, 0.125, 0.5, 0.375, 0.5, 0.375, 0.75, 0.125, 0.75, 0.375, 0.5, 0.625, 0.5, 0.625, 0.75, 0.375, 0.75, 0.375, 0.25, 0.625, 0.25, 0.625, 0.5, 0.375, 0.5])
me_cube_023.materials.append(mat_material)
me_cube_023.use_mirror_vertex_groups = False
me_cube_023.update()
me_cube_024 = bpy.data.meshes.new('Cube.024')
me_cube_024.from_pydata([(1.688, 0.4542, 0.2522), (1.863, 0.4695, -0.1601), (-0.2054, -0.53, 0.1871), (0.4001, -0.4649, -0.284), (-0.3696, 0.5009, 0.2511), (0.1072, 0.4845, -0.2057), (-2.01, -0.4985, 0.2282), (-1.473, -0.4158, -0.2688)], [], [(0, 4, 6, 2), (3, 2, 6, 7), (7, 6, 4, 5), (5, 1, 3, 7), (1, 0, 2, 3), (5, 4, 0, 1)])
_uv = me_cube_024.uv_layers.new(name='UVMap')
_uv.uv.foreach_set('vector', [0.625, 0.5, 0.875, 0.5, 0.875, 0.75, 0.625, 0.75, 0.375, 0.75, 0.625, 0.75, 0.625, 1.0, 0.375, 1.0, 0.375, 0.0, 0.625, 0.0, 0.625, 0.25, 0.375, 0.25, 0.125, 0.5, 0.375, 0.5, 0.375, 0.75, 0.125, 0.75, 0.375, 0.5, 0.625, 0.5, 0.625, 0.75, 0.375, 0.75, 0.375, 0.25, 0.625, 0.25, 0.625, 0.5, 0.375, 0.5])
me_cube_024.materials.append(mat_material)
me_cube_024.use_mirror_vertex_groups = False
me_cube_024.update()
me_cube_025 = bpy.data.meshes.new('Cube.025')
me_cube_025.from_pydata([(-0.8228, -0.5976, -0.2104), (-0.6476, -0.5823, -0.6227), (-2.716, -1.582, -0.2755), (-2.11, -1.517, -0.7466), (-2.88, -0.5508, -0.2115), (-2.403, -0.5673, -0.6683), (-5.019, -1.551, -0.2185), (-3.983, -1.468, -0.7314)], [], [(0, 4, 6, 2), (3, 2, 6, 7), (7, 6, 4, 5), (5, 1, 3, 7), (1, 0, 2, 3), (5, 4, 0, 1)])
_uv = me_cube_025.uv_layers.new(name='UVMap')
_uv.uv.foreach_set('vector', [0.625, 0.5, 0.875, 0.5, 0.875, 0.75, 0.625, 0.75, 0.375, 0.75, 0.625, 0.75, 0.625, 1.0, 0.375, 1.0, 0.375, 0.0, 0.625, 0.0, 0.625, 0.25, 0.375, 0.25, 0.125, 0.5, 0.375, 0.5, 0.375, 0.75, 0.125, 0.75, 0.375, 0.5, 0.625, 0.5, 0.625, 0.75, 0.375, 0.75, 0.375, 0.25, 0.625, 0.25, 0.625, 0.5, 0.375, 0.5])
me_cube_025.materials.append(mat_material)
me_cube_025.use_mirror_vertex_groups = False
me_cube_025.update()
me_cube_026 = bpy.data.meshes.new('Cube.026')
me_cube_026.from_pydata([(1.688, 0.4542, 0.2522), (1.863, 0.4695, -0.1601), (-0.2054, -0.53, 0.1871), (0.4001, -0.4649, -0.284), (-0.3696, 0.5009, 0.2511), (0.1072, 0.4845, -0.2057), (-2.01, -0.4985, 0.2282), (-1.473, -0.4158, -0.2688)], [], [(0, 4, 6, 2), (3, 2, 6, 7), (7, 6, 4, 5), (5, 1, 3, 7), (1, 0, 2, 3), (5, 4, 0, 1)])
_uv = me_cube_026.uv_layers.new(name='UVMap')
_uv.uv.foreach_set('vector', [0.625, 0.5, 0.875, 0.5, 0.875, 0.75, 0.625, 0.75, 0.375, 0.75, 0.625, 0.75, 0.625, 1.0, 0.375, 1.0, 0.375, 0.0, 0.625, 0.0, 0.625, 0.25, 0.375, 0.25, 0.125, 0.5, 0.375, 0.5, 0.375, 0.75, 0.125, 0.75, 0.375, 0.5, 0.625, 0.5, 0.625, 0.75, 0.375, 0.75, 0.375, 0.25, 0.625, 0.25, 0.625, 0.5, 0.375, 0.5])
me_cube_026.materials.append(mat_material)
me_cube_026.use_mirror_vertex_groups = False
me_cube_026.update()
me_cube_027 = bpy.data.meshes.new('Cube.027')
me_cube_027.from_pydata([(1.688, 0.4542, 0.2522), (1.863, 0.4695, -0.1601), (-0.06591, -0.537, 0.09414), (0.09528, -0.4692, -0.2148), (-0.3696, 0.5009, 0.2511), (0.1072, 0.4845, -0.2057), (-1.87, -0.5055, 0.1352), (-1.778, -0.4202, -0.1996)], [], [(0, 4, 6, 2), (3, 2, 6, 7), (7, 6, 4, 5), (5, 1, 3, 7), (1, 0, 2, 3), (5, 4, 0, 1)])
_uv = me_cube_027.uv_layers.new(name='UVMap')
_uv.uv.foreach_set('vector', [0.625, 0.5, 0.875, 0.5, 0.875, 0.75, 0.625, 0.75, 0.375, 0.75, 0.625, 0.75, 0.625, 1.0, 0.375, 1.0, 0.375, 0.0, 0.625, 0.0, 0.625, 0.25, 0.375, 0.25, 0.125, 0.5, 0.375, 0.5, 0.375, 0.75, 0.125, 0.75, 0.375, 0.5, 0.625, 0.5, 0.625, 0.75, 0.375, 0.75, 0.375, 0.25, 0.625, 0.25, 0.625, 0.5, 0.375, 0.5])
me_cube_027.materials.append(mat_material)
me_cube_027.use_mirror_vertex_groups = False
me_cube_027.update()
me_cube_028 = bpy.data.meshes.new('Cube.028')
me_cube_028.from_pydata([(1.688, 0.4542, 0.2522), (1.863, 0.4695, -0.1601), (-0.2054, -0.53, 0.1871), (0.4001, -0.4649, -0.284), (-0.3696, 0.5009, 0.2511), (0.1072, 0.4845, -0.2057), (-2.01, -0.4985, 0.2282), (-1.473, -0.4158, -0.2688)], [], [(0, 4, 6, 2), (3, 2, 6, 7), (7, 6, 4, 5), (5, 1, 3, 7), (1, 0, 2, 3), (5, 4, 0, 1)])
_uv = me_cube_028.uv_layers.new(name='UVMap')
_uv.uv.foreach_set('vector', [0.625, 0.5, 0.875, 0.5, 0.875, 0.75, 0.625, 0.75, 0.375, 0.75, 0.625, 0.75, 0.625, 1.0, 0.375, 1.0, 0.375, 0.0, 0.625, 0.0, 0.625, 0.25, 0.375, 0.25, 0.125, 0.5, 0.375, 0.5, 0.375, 0.75, 0.125, 0.75, 0.375, 0.5, 0.625, 0.5, 0.625, 0.75, 0.375, 0.75, 0.375, 0.25, 0.625, 0.25, 0.625, 0.5, 0.375, 0.5])
me_cube_028.materials.append(mat_material)
me_cube_028.use_mirror_vertex_groups = False
me_cube_028.update()
me_cube_029 = bpy.data.meshes.new('Cube.029')
me_cube_029.from_pydata([(-0.8228, -0.5976, -0.2104), (-0.6476, -0.5823, -0.6227), (-2.716, -1.582, -0.2755), (-2.11, -1.517, -0.7466), (-2.88, -0.5508, -0.2115), (-2.403, -0.5673, -0.6683), (-5.019, -1.551, -0.2185), (-3.983, -1.468, -0.7314)], [], [(0, 4, 6, 2), (3, 2, 6, 7), (7, 6, 4, 5), (5, 1, 3, 7), (1, 0, 2, 3), (5, 4, 0, 1)])
_uv = me_cube_029.uv_layers.new(name='UVMap')
_uv.uv.foreach_set('vector', [0.625, 0.5, 0.875, 0.5, 0.875, 0.75, 0.625, 0.75, 0.375, 0.75, 0.625, 0.75, 0.625, 1.0, 0.375, 1.0, 0.375, 0.0, 0.625, 0.0, 0.625, 0.25, 0.375, 0.25, 0.125, 0.5, 0.375, 0.5, 0.375, 0.75, 0.125, 0.75, 0.375, 0.5, 0.625, 0.5, 0.625, 0.75, 0.375, 0.75, 0.375, 0.25, 0.625, 0.25, 0.625, 0.5, 0.375, 0.5])
me_cube_029.materials.append(mat_material)
me_cube_029.use_mirror_vertex_groups = False
me_cube_029.update()
me_cube_030 = bpy.data.meshes.new('Cube.030')
me_cube_030.from_pydata([(1.688, 0.4542, 0.2522), (1.863, 0.4695, -0.1601), (-0.2054, -0.53, 0.1871), (0.4001, -0.4649, -0.284), (-0.3696, 0.5009, 0.2511), (0.1072, 0.4845, -0.2057), (-2.01, -0.4985, 0.2282), (-1.473, -0.4158, -0.2688)], [], [(0, 4, 6, 2), (3, 2, 6, 7), (7, 6, 4, 5), (5, 1, 3, 7), (1, 0, 2, 3), (5, 4, 0, 1)])
_uv = me_cube_030.uv_layers.new(name='UVMap')
_uv.uv.foreach_set('vector', [0.625, 0.5, 0.875, 0.5, 0.875, 0.75, 0.625, 0.75, 0.375, 0.75, 0.625, 0.75, 0.625, 1.0, 0.375, 1.0, 0.375, 0.0, 0.625, 0.0, 0.625, 0.25, 0.375, 0.25, 0.125, 0.5, 0.375, 0.5, 0.375, 0.75, 0.125, 0.75, 0.375, 0.5, 0.625, 0.5, 0.625, 0.75, 0.375, 0.75, 0.375, 0.25, 0.625, 0.25, 0.625, 0.5, 0.375, 0.5])
me_cube_030.materials.append(mat_material)
me_cube_030.use_mirror_vertex_groups = False
me_cube_030.update()
me_cube_031 = bpy.data.meshes.new('Cube.031')
me_cube_031.from_pydata([(1.688, 0.4542, 0.2522), (1.863, 0.4695, -0.1601), (-0.06591, -0.537, 0.09414), (0.09528, -0.4692, -0.2148), (-0.3696, 0.5009, 0.2511), (0.1072, 0.4845, -0.2057), (-1.87, -0.5055, 0.1352), (-1.778, -0.4202, -0.1996)], [], [(0, 4, 6, 2), (3, 2, 6, 7), (7, 6, 4, 5), (5, 1, 3, 7), (1, 0, 2, 3), (5, 4, 0, 1)])
_uv = me_cube_031.uv_layers.new(name='UVMap')
_uv.uv.foreach_set('vector', [0.625, 0.5, 0.875, 0.5, 0.875, 0.75, 0.625, 0.75, 0.375, 0.75, 0.625, 0.75, 0.625, 1.0, 0.375, 1.0, 0.375, 0.0, 0.625, 0.0, 0.625, 0.25, 0.375, 0.25, 0.125, 0.5, 0.375, 0.5, 0.375, 0.75, 0.125, 0.75, 0.375, 0.5, 0.625, 0.5, 0.625, 0.75, 0.375, 0.75, 0.375, 0.25, 0.625, 0.25, 0.625, 0.5, 0.375, 0.5])
me_cube_031.materials.append(mat_material)
me_cube_031.use_mirror_vertex_groups = False
me_cube_031.update()
me_cube_032 = bpy.data.meshes.new('Cube.032')
me_cube_032.from_pydata([(1.688, 0.4542, 0.2522), (1.863, 0.4695, -0.1601), (-0.2054, -0.53, 0.1871), (0.4001, -0.4649, -0.284), (-0.3696, 0.5009, 0.2511), (0.1072, 0.4845, -0.2057), (-2.01, -0.4985, 0.2282), (-1.473, -0.4158, -0.2688)], [], [(0, 4, 6, 2), (3, 2, 6, 7), (7, 6, 4, 5), (5, 1, 3, 7), (1, 0, 2, 3), (5, 4, 0, 1)])
_uv = me_cube_032.uv_layers.new(name='UVMap')
_uv.uv.foreach_set('vector', [0.625, 0.5, 0.875, 0.5, 0.875, 0.75, 0.625, 0.75, 0.375, 0.75, 0.625, 0.75, 0.625, 1.0, 0.375, 1.0, 0.375, 0.0, 0.625, 0.0, 0.625, 0.25, 0.375, 0.25, 0.125, 0.5, 0.375, 0.5, 0.375, 0.75, 0.125, 0.75, 0.375, 0.5, 0.625, 0.5, 0.625, 0.75, 0.375, 0.75, 0.375, 0.25, 0.625, 0.25, 0.625, 0.5, 0.375, 0.5])
me_cube_032.materials.append(mat_material)
me_cube_032.use_mirror_vertex_groups = False
me_cube_032.update()
me_cube_033 = bpy.data.meshes.new('Cube.033')
me_cube_033.from_pydata([(-0.8228, -0.5976, -0.2104), (-0.6476, -0.5823, -0.6227), (-2.716, -1.582, -0.2755), (-2.11, -1.517, -0.7466), (-2.88, -0.5508, -0.2115), (-2.403, -0.5673, -0.6683), (-5.019, -1.551, -0.2185), (-3.983, -1.468, -0.7314)], [], [(0, 4, 6, 2), (3, 2, 6, 7), (7, 6, 4, 5), (5, 1, 3, 7), (1, 0, 2, 3), (5, 4, 0, 1)])
_uv = me_cube_033.uv_layers.new(name='UVMap')
_uv.uv.foreach_set('vector', [0.625, 0.5, 0.875, 0.5, 0.875, 0.75, 0.625, 0.75, 0.375, 0.75, 0.625, 0.75, 0.625, 1.0, 0.375, 1.0, 0.375, 0.0, 0.625, 0.0, 0.625, 0.25, 0.375, 0.25, 0.125, 0.5, 0.375, 0.5, 0.375, 0.75, 0.125, 0.75, 0.375, 0.5, 0.625, 0.5, 0.625, 0.75, 0.375, 0.75, 0.375, 0.25, 0.625, 0.25, 0.625, 0.5, 0.375, 0.5])
me_cube_033.materials.append(mat_material)
me_cube_033.use_mirror_vertex_groups = False
me_cube_033.update()
me_cube_034 = bpy.data.meshes.new('Cube.034')
me_cube_034.from_pydata([(1.688, 0.4542, 0.2522), (1.863, 0.4695, -0.1601), (-0.2054, -0.53, 0.1871), (0.4001, -0.4649, -0.284), (-0.3696, 0.5009, 0.2511), (0.1072, 0.4845, -0.2057), (-2.01, -0.4985, 0.2282), (-1.473, -0.4158, -0.2688)], [], [(0, 4, 6, 2), (3, 2, 6, 7), (7, 6, 4, 5), (5, 1, 3, 7), (1, 0, 2, 3), (5, 4, 0, 1)])
_uv = me_cube_034.uv_layers.new(name='UVMap')
_uv.uv.foreach_set('vector', [0.625, 0.5, 0.875, 0.5, 0.875, 0.75, 0.625, 0.75, 0.375, 0.75, 0.625, 0.75, 0.625, 1.0, 0.375, 1.0, 0.375, 0.0, 0.625, 0.0, 0.625, 0.25, 0.375, 0.25, 0.125, 0.5, 0.375, 0.5, 0.375, 0.75, 0.125, 0.75, 0.375, 0.5, 0.625, 0.5, 0.625, 0.75, 0.375, 0.75, 0.375, 0.25, 0.625, 0.25, 0.625, 0.5, 0.375, 0.5])
me_cube_034.materials.append(mat_material)
me_cube_034.use_mirror_vertex_groups = False
me_cube_034.update()
me_cube_035 = bpy.data.meshes.new('Cube.035')
me_cube_035.from_pydata([(1.688, 0.4542, 0.2522), (1.863, 0.4695, -0.1601), (-0.06591, -0.537, 0.09414), (0.09528, -0.4692, -0.2148), (-0.3696, 0.5009, 0.2511), (0.1072, 0.4845, -0.2057), (-1.87, -0.5055, 0.1352), (-1.778, -0.4202, -0.1996)], [], [(0, 4, 6, 2), (3, 2, 6, 7), (7, 6, 4, 5), (5, 1, 3, 7), (1, 0, 2, 3), (5, 4, 0, 1)])
_uv = me_cube_035.uv_layers.new(name='UVMap')
_uv.uv.foreach_set('vector', [0.625, 0.5, 0.875, 0.5, 0.875, 0.75, 0.625, 0.75, 0.375, 0.75, 0.625, 0.75, 0.625, 1.0, 0.375, 1.0, 0.375, 0.0, 0.625, 0.0, 0.625, 0.25, 0.375, 0.25, 0.125, 0.5, 0.375, 0.5, 0.375, 0.75, 0.125, 0.75, 0.375, 0.5, 0.625, 0.5, 0.625, 0.75, 0.375, 0.75, 0.375, 0.25, 0.625, 0.25, 0.625, 0.5, 0.375, 0.5])
me_cube_035.materials.append(mat_material)
me_cube_035.use_mirror_vertex_groups = False
me_cube_035.update()
me_cube_036 = bpy.data.meshes.new('Cube.036')
me_cube_036.from_pydata([(1.688, 0.4542, 0.2522), (1.863, 0.4695, -0.1601), (-0.2054, -0.53, 0.1871), (0.4001, -0.4649, -0.284), (-0.3696, 0.5009, 0.2511), (0.1072, 0.4845, -0.2057), (-2.01, -0.4985, 0.2282), (-1.473, -0.4158, -0.2688)], [], [(0, 4, 6, 2), (3, 2, 6, 7), (7, 6, 4, 5), (5, 1, 3, 7), (1, 0, 2, 3), (5, 4, 0, 1)])
_uv = me_cube_036.uv_layers.new(name='UVMap')
_uv.uv.foreach_set('vector', [0.625, 0.5, 0.875, 0.5, 0.875, 0.75, 0.625, 0.75, 0.375, 0.75, 0.625, 0.75, 0.625, 1.0, 0.375, 1.0, 0.375, 0.0, 0.625, 0.0, 0.625, 0.25, 0.375, 0.25, 0.125, 0.5, 0.375, 0.5, 0.375, 0.75, 0.125, 0.75, 0.375, 0.5, 0.625, 0.5, 0.625, 0.75, 0.375, 0.75, 0.375, 0.25, 0.625, 0.25, 0.625, 0.5, 0.375, 0.5])
me_cube_036.materials.append(mat_material)
me_cube_036.use_mirror_vertex_groups = False
me_cube_036.update()
me_cube_037 = bpy.data.meshes.new('Cube.037')
me_cube_037.from_pydata([(1.75, 0.4543, 0.2502), (1.925, 0.4697, -0.1621), (-0.143, -0.5298, 0.1851), (0.4624, -0.4648, -0.286), (-0.3072, 0.5011, 0.2491), (0.1695, 0.4846, -0.2077), (-2.446, -0.4994, 0.2421), (-1.411, -0.4157, -0.2708)], [], [(0, 4, 6, 2), (3, 2, 6, 7), (7, 6, 4, 5), (5, 1, 3, 7), (1, 0, 2, 3), (5, 4, 0, 1)])
_uv = me_cube_037.uv_layers.new(name='UVMap')
_uv.uv.foreach_set('vector', [0.625, 0.5, 0.875, 0.5, 0.875, 0.75, 0.625, 0.75, 0.375, 0.75, 0.625, 0.75, 0.625, 1.0, 0.375, 1.0, 0.375, 0.0, 0.625, 0.0, 0.625, 0.25, 0.375, 0.25, 0.125, 0.5, 0.375, 0.5, 0.375, 0.75, 0.125, 0.75, 0.375, 0.5, 0.625, 0.5, 0.625, 0.75, 0.375, 0.75, 0.375, 0.25, 0.625, 0.25, 0.625, 0.5, 0.375, 0.5])
me_cube_037.materials.append(mat_material)
me_cube_037.use_mirror_vertex_groups = False
me_cube_037.update()
me_cube_038 = bpy.data.meshes.new('Cube.038')
me_cube_038.from_pydata([(1.688, 0.4542, 0.2522), (1.863, 0.4695, -0.1601), (-0.2054, -0.53, 0.1871), (0.4001, -0.4649, -0.284), (-0.3696, 0.5009, 0.2511), (0.1072, 0.4845, -0.2057), (-2.01, -0.4985, 0.2282), (-1.473, -0.4158, -0.2688)], [], [(0, 4, 6, 2), (3, 2, 6, 7), (7, 6, 4, 5), (5, 1, 3, 7), (1, 0, 2, 3), (5, 4, 0, 1)])
_uv = me_cube_038.uv_layers.new(name='UVMap')
_uv.uv.foreach_set('vector', [0.625, 0.5, 0.875, 0.5, 0.875, 0.75, 0.625, 0.75, 0.375, 0.75, 0.625, 0.75, 0.625, 1.0, 0.375, 1.0, 0.375, 0.0, 0.625, 0.0, 0.625, 0.25, 0.375, 0.25, 0.125, 0.5, 0.375, 0.5, 0.375, 0.75, 0.125, 0.75, 0.375, 0.5, 0.625, 0.5, 0.625, 0.75, 0.375, 0.75, 0.375, 0.25, 0.625, 0.25, 0.625, 0.5, 0.375, 0.5])
me_cube_038.materials.append(mat_material)
me_cube_038.use_mirror_vertex_groups = False
me_cube_038.update()
me_cube_039 = bpy.data.meshes.new('Cube.039')
me_cube_039.from_pydata([(1.729, 0.457, 0.2582), (1.904, 0.4724, -0.1542), (-0.02457, -0.5342, 0.1001), (0.1366, -0.4664, -0.2089), (-0.3282, 0.5038, 0.257), (0.1485, 0.4874, -0.1997), (-1.829, -0.5027, 0.1411), (-1.737, -0.4173, -0.1936)], [], [(0, 4, 6, 2), (3, 2, 6, 7), (7, 6, 4, 5), (5, 1, 3, 7), (1, 0, 2, 3), (5, 4, 0, 1)])
_uv = me_cube_039.uv_layers.new(name='UVMap')
_uv.uv.foreach_set('vector', [0.625, 0.5, 0.875, 0.5, 0.875, 0.75, 0.625, 0.75, 0.375, 0.75, 0.625, 0.75, 0.625, 1.0, 0.375, 1.0, 0.375, 0.0, 0.625, 0.0, 0.625, 0.25, 0.375, 0.25, 0.125, 0.5, 0.375, 0.5, 0.375, 0.75, 0.125, 0.75, 0.375, 0.5, 0.625, 0.5, 0.625, 0.75, 0.375, 0.75, 0.375, 0.25, 0.625, 0.25, 0.625, 0.5, 0.375, 0.5])
me_cube_039.materials.append(mat_material)
me_cube_039.use_mirror_vertex_groups = False
me_cube_039.update()
me_cube_040 = bpy.data.meshes.new('Cube.040')
me_cube_040.from_pydata([(1.688, 0.4542, 0.2522), (1.863, 0.4695, -0.1601), (-0.2054, -0.53, 0.1871), (0.4001, -0.4649, -0.284), (-0.3696, 0.5009, 0.2511), (0.1072, 0.4845, -0.2057), (-2.01, -0.4985, 0.2282), (-1.473, -0.4158, -0.2688)], [], [(0, 4, 6, 2), (3, 2, 6, 7), (7, 6, 4, 5), (5, 1, 3, 7), (1, 0, 2, 3), (5, 4, 0, 1)])
_uv = me_cube_040.uv_layers.new(name='UVMap')
_uv.uv.foreach_set('vector', [0.625, 0.5, 0.875, 0.5, 0.875, 0.75, 0.625, 0.75, 0.375, 0.75, 0.625, 0.75, 0.625, 1.0, 0.375, 1.0, 0.375, 0.0, 0.625, 0.0, 0.625, 0.25, 0.375, 0.25, 0.125, 0.5, 0.375, 0.5, 0.375, 0.75, 0.125, 0.75, 0.375, 0.5, 0.625, 0.5, 0.625, 0.75, 0.375, 0.75, 0.375, 0.25, 0.625, 0.25, 0.625, 0.5, 0.375, 0.5])
me_cube_040.materials.append(mat_material)
me_cube_040.use_mirror_vertex_groups = False
me_cube_040.update()
me_cube_041 = bpy.data.meshes.new('Cube.041')
me_cube_041.from_pydata([(1.75, 0.4543, 0.2502), (1.925, 0.4697, -0.1621), (-0.143, -0.5298, 0.1851), (0.4624, -0.4648, -0.286), (-0.3072, 0.5011, 0.2491), (0.1695, 0.4846, -0.2077), (-2.446, -0.4994, 0.2421), (-1.411, -0.4157, -0.2708)], [], [(0, 4, 6, 2), (3, 2, 6, 7), (7, 6, 4, 5), (5, 1, 3, 7), (1, 0, 2, 3), (5, 4, 0, 1)])
_uv = me_cube_041.uv_layers.new(name='UVMap')
_uv.uv.foreach_set('vector', [0.625, 0.5, 0.875, 0.5, 0.875, 0.75, 0.625, 0.75, 0.375, 0.75, 0.625, 0.75, 0.625, 1.0, 0.375, 1.0, 0.375, 0.0, 0.625, 0.0, 0.625, 0.25, 0.375, 0.25, 0.125, 0.5, 0.375, 0.5, 0.375, 0.75, 0.125, 0.75, 0.375, 0.5, 0.625, 0.5, 0.625, 0.75, 0.375, 0.75, 0.375, 0.25, 0.625, 0.25, 0.625, 0.5, 0.375, 0.5])
me_cube_041.materials.append(mat_material)
me_cube_041.use_mirror_vertex_groups = False
me_cube_041.update()
me_cube_042 = bpy.data.meshes.new('Cube.042')
me_cube_042.from_pydata([(1.688, 0.4542, 0.2522), (1.863, 0.4695, -0.1601), (-0.2054, -0.53, 0.1871), (0.4001, -0.4649, -0.284), (-0.3696, 0.5009, 0.2511), (0.1072, 0.4845, -0.2057), (-2.01, -0.4985, 0.2282), (-1.473, -0.4158, -0.2688)], [], [(0, 4, 6, 2), (3, 2, 6, 7), (7, 6, 4, 5), (5, 1, 3, 7), (1, 0, 2, 3), (5, 4, 0, 1)])
_uv = me_cube_042.uv_layers.new(name='UVMap')
_uv.uv.foreach_set('vector', [0.625, 0.5, 0.875, 0.5, 0.875, 0.75, 0.625, 0.75, 0.375, 0.75, 0.625, 0.75, 0.625, 1.0, 0.375, 1.0, 0.375, 0.0, 0.625, 0.0, 0.625, 0.25, 0.375, 0.25, 0.125, 0.5, 0.375, 0.5, 0.375, 0.75, 0.125, 0.75, 0.375, 0.5, 0.625, 0.5, 0.625, 0.75, 0.375, 0.75, 0.375, 0.25, 0.625, 0.25, 0.625, 0.5, 0.375, 0.5])
me_cube_042.materials.append(mat_material)
me_cube_042.use_mirror_vertex_groups = False
me_cube_042.update()
me_cube_043 = bpy.data.meshes.new('Cube.043')
me_cube_043.from_pydata([(1.729, 0.457, 0.2582), (1.904, 0.4724, -0.1542), (-0.02457, -0.5342, 0.1001), (0.1366, -0.4664, -0.2089), (-0.3282, 0.5038, 0.257), (0.1485, 0.4874, -0.1997), (-1.829, -0.5027, 0.1411), (-1.737, -0.4173, -0.1936)], [], [(0, 4, 6, 2), (3, 2, 6, 7), (7, 6, 4, 5), (5, 1, 3, 7), (1, 0, 2, 3), (5, 4, 0, 1)])
_uv = me_cube_043.uv_layers.new(name='UVMap')
_uv.uv.foreach_set('vector', [0.625, 0.5, 0.875, 0.5, 0.875, 0.75, 0.625, 0.75, 0.375, 0.75, 0.625, 0.75, 0.625, 1.0, 0.375, 1.0, 0.375, 0.0, 0.625, 0.0, 0.625, 0.25, 0.375, 0.25, 0.125, 0.5, 0.375, 0.5, 0.375, 0.75, 0.125, 0.75, 0.375, 0.5, 0.625, 0.5, 0.625, 0.75, 0.375, 0.75, 0.375, 0.25, 0.625, 0.25, 0.625, 0.5, 0.375, 0.5])
me_cube_043.materials.append(mat_material)
me_cube_043.use_mirror_vertex_groups = False
me_cube_043.update()
me_cube_044 = bpy.data.meshes.new('Cube.044')
me_cube_044.from_pydata([(1.688, 0.4542, 0.2522), (1.863, 0.4695, -0.1601), (-0.2054, -0.53, 0.1871), (0.4001, -0.4649, -0.284), (-0.3696, 0.5009, 0.2511), (0.1072, 0.4845, -0.2057), (-2.01, -0.4985, 0.2282), (-1.473, -0.4158, -0.2688)], [], [(0, 4, 6, 2), (3, 2, 6, 7), (7, 6, 4, 5), (5, 1, 3, 7), (1, 0, 2, 3), (5, 4, 0, 1)])
_uv = me_cube_044.uv_layers.new(name='UVMap')
_uv.uv.foreach_set('vector', [0.625, 0.5, 0.875, 0.5, 0.875, 0.75, 0.625, 0.75, 0.375, 0.75, 0.625, 0.75, 0.625, 1.0, 0.375, 1.0, 0.375, 0.0, 0.625, 0.0, 0.625, 0.25, 0.375, 0.25, 0.125, 0.5, 0.375, 0.5, 0.375, 0.75, 0.125, 0.75, 0.375, 0.5, 0.625, 0.5, 0.625, 0.75, 0.375, 0.75, 0.375, 0.25, 0.625, 0.25, 0.625, 0.5, 0.375, 0.5])
me_cube_044.materials.append(mat_material)
me_cube_044.use_mirror_vertex_groups = False
me_cube_044.update()
me_cube_045 = bpy.data.meshes.new('Cube.045')
me_cube_045.from_pydata([(1.75, 0.4543, 0.2502), (1.925, 0.4697, -0.1621), (-0.143, -0.5298, 0.1851), (0.4624, -0.4648, -0.286), (-0.3072, 0.5011, 0.2491), (0.1695, 0.4846, -0.2077), (-2.446, -0.4994, 0.2421), (-1.411, -0.4157, -0.2708)], [], [(0, 4, 6, 2), (3, 2, 6, 7), (7, 6, 4, 5), (5, 1, 3, 7), (1, 0, 2, 3), (5, 4, 0, 1)])
_uv = me_cube_045.uv_layers.new(name='UVMap')
_uv.uv.foreach_set('vector', [0.625, 0.5, 0.875, 0.5, 0.875, 0.75, 0.625, 0.75, 0.375, 0.75, 0.625, 0.75, 0.625, 1.0, 0.375, 1.0, 0.375, 0.0, 0.625, 0.0, 0.625, 0.25, 0.375, 0.25, 0.125, 0.5, 0.375, 0.5, 0.375, 0.75, 0.125, 0.75, 0.375, 0.5, 0.625, 0.5, 0.625, 0.75, 0.375, 0.75, 0.375, 0.25, 0.625, 0.25, 0.625, 0.5, 0.375, 0.5])
me_cube_045.materials.append(mat_material)
me_cube_045.use_mirror_vertex_groups = False
me_cube_045.update()
me_cube_046 = bpy.data.meshes.new('Cube.046')
me_cube_046.from_pydata([(1.688, 0.4542, 0.2522), (1.863, 0.4695, -0.1601), (-0.2054, -0.53, 0.1871), (0.4001, -0.4649, -0.284), (-0.3696, 0.5009, 0.2511), (0.1072, 0.4845, -0.2057), (-2.01, -0.4985, 0.2282), (-1.473, -0.4158, -0.2688)], [], [(0, 4, 6, 2), (3, 2, 6, 7), (7, 6, 4, 5), (5, 1, 3, 7), (1, 0, 2, 3), (5, 4, 0, 1)])
_uv = me_cube_046.uv_layers.new(name='UVMap')
_uv.uv.foreach_set('vector', [0.625, 0.5, 0.875, 0.5, 0.875, 0.75, 0.625, 0.75, 0.375, 0.75, 0.625, 0.75, 0.625, 1.0, 0.375, 1.0, 0.375, 0.0, 0.625, 0.0, 0.625, 0.25, 0.375, 0.25, 0.125, 0.5, 0.375, 0.5, 0.375, 0.75, 0.125, 0.75, 0.375, 0.5, 0.625, 0.5, 0.625, 0.75, 0.375, 0.75, 0.375, 0.25, 0.625, 0.25, 0.625, 0.5, 0.375, 0.5])
me_cube_046.materials.append(mat_material)
me_cube_046.use_mirror_vertex_groups = False
me_cube_046.update()
me_cube_047 = bpy.data.meshes.new('Cube.047')
me_cube_047.from_pydata([(1.729, 0.457, 0.2582), (1.904, 0.4724, -0.1542), (-0.02457, -0.5342, 0.1001), (0.1366, -0.4664, -0.2089), (-0.3282, 0.5038, 0.257), (0.1485, 0.4874, -0.1997), (-1.829, -0.5027, 0.1411), (-1.737, -0.4173, -0.1936)], [], [(0, 4, 6, 2), (3, 2, 6, 7), (7, 6, 4, 5), (5, 1, 3, 7), (1, 0, 2, 3), (5, 4, 0, 1)])
_uv = me_cube_047.uv_layers.new(name='UVMap')
_uv.uv.foreach_set('vector', [0.625, 0.5, 0.875, 0.5, 0.875, 0.75, 0.625, 0.75, 0.375, 0.75, 0.625, 0.75, 0.625, 1.0, 0.375, 1.0, 0.375, 0.0, 0.625, 0.0, 0.625, 0.25, 0.375, 0.25, 0.125, 0.5, 0.375, 0.5, 0.375, 0.75, 0.125, 0.75, 0.375, 0.5, 0.625, 0.5, 0.625, 0.75, 0.375, 0.75, 0.375, 0.25, 0.625, 0.25, 0.625, 0.5, 0.375, 0.5])
me_cube_047.materials.append(mat_material)
me_cube_047.use_mirror_vertex_groups = False
me_cube_047.update()
me_cube_048 = bpy.data.meshes.new('Cube.048')
me_cube_048.from_pydata([(1.838, 0.4403, 0.2262), (2.013, 0.4557, -0.1862), (-0.05482, -0.5438, 0.1611), (0.5507, -0.4787, -0.3101), (-0.5849, 0.4832, 0.2804), (-0.1081, 0.4668, -0.1764), (-2.225, -0.5162, 0.2575), (-1.688, -0.4335, -0.2395)], [], [(0, 4, 6, 2), (3, 2, 6, 7), (7, 6, 4, 5), (5, 1, 3, 7), (1, 0, 2, 3), (5, 4, 0, 1)])
_uv = me_cube_048.uv_layers.new(name='UVMap')
_uv.uv.foreach_set('vector', [0.625, 0.5, 0.875, 0.5, 0.875, 0.75, 0.625, 0.75, 0.375, 0.75, 0.625, 0.75, 0.625, 1.0, 0.375, 1.0, 0.375, 0.0, 0.625, 0.0, 0.625, 0.25, 0.375, 0.25, 0.125, 0.5, 0.375, 0.5, 0.375, 0.75, 0.125, 0.75, 0.375, 0.5, 0.625, 0.5, 0.625, 0.75, 0.375, 0.75, 0.375, 0.25, 0.625, 0.25, 0.625, 0.5, 0.375, 0.5])
me_cube_048.materials.append(mat_material)
me_cube_048.use_mirror_vertex_groups = False
me_cube_048.update()
me_cube_049 = bpy.data.meshes.new('Cube.049')
me_cube_049.from_pydata([(1.734, 0.4502, 0.2519), (2.227, 0.4539, -0.2205), (-0.1585, -0.5339, 0.1869), (0.7642, -0.4805, -0.3444), (-0.6244, 0.5128, 0.3092), (0.1695, 0.4846, -0.2077), (-2.763, -0.4877, 0.3022), (-1.411, -0.4157, -0.2708)], [], [(0, 4, 6, 2), (3, 2, 6, 7), (7, 6, 4, 5), (5, 1, 3, 7), (1, 0, 2, 3), (5, 4, 0, 1)])
_uv = me_cube_049.uv_layers.new(name='UVMap')
_uv.uv.foreach_set('vector', [0.625, 0.5, 0.875, 0.5, 0.875, 0.75, 0.625, 0.75, 0.375, 0.75, 0.625, 0.75, 0.625, 1.0, 0.375, 1.0, 0.375, 0.0, 0.625, 0.0, 0.625, 0.25, 0.375, 0.25, 0.125, 0.5, 0.375, 0.5, 0.375, 0.75, 0.125, 0.75, 0.375, 0.5, 0.625, 0.5, 0.625, 0.75, 0.375, 0.75, 0.375, 0.25, 0.625, 0.25, 0.625, 0.5, 0.375, 0.5])
me_cube_049.materials.append(mat_material)
me_cube_049.use_mirror_vertex_groups = False
me_cube_049.update()
me_cube_050 = bpy.data.meshes.new('Cube.050')
me_cube_050.from_pydata([(1.688, 0.4542, 0.2522), (2.104, 0.4327, -0.2146), (-0.2054, -0.53, 0.1871), (0.6413, -0.5017, -0.3386), (-0.6247, 0.5194, 0.3054), (0.09329, 0.4662, -0.2059), (-2.265, -0.48, 0.2824), (-1.487, -0.4342, -0.2691)], [], [(0, 4, 6, 2), (3, 2, 6, 7), (7, 6, 4, 5), (5, 1, 3, 7), (1, 0, 2, 3), (5, 4, 0, 1)])
_uv = me_cube_050.uv_layers.new(name='UVMap')
_uv.uv.foreach_set('vector', [0.625, 0.5, 0.875, 0.5, 0.875, 0.75, 0.625, 0.75, 0.375, 0.75, 0.625, 0.75, 0.625, 1.0, 0.375, 1.0, 0.375, 0.0, 0.625, 0.0, 0.625, 0.25, 0.375, 0.25, 0.125, 0.5, 0.375, 0.5, 0.375, 0.75, 0.125, 0.75, 0.375, 0.5, 0.625, 0.5, 0.625, 0.75, 0.375, 0.75, 0.375, 0.25, 0.625, 0.25, 0.625, 0.5, 0.375, 0.5])
me_cube_050.materials.append(mat_material)
me_cube_050.use_mirror_vertex_groups = False
me_cube_050.update()
me_cube_051 = bpy.data.meshes.new('Cube.051')
me_cube_051.from_pydata([(1.729, 0.457, 0.2582), (2.098, 0.4712, -0.2036), (-0.02457, -0.5342, 0.1001), (0.3306, -0.4675, -0.2583), (-0.3282, 0.5038, 0.257), (0.3425, 0.4862, -0.2492), (-1.829, -0.5027, 0.1411), (-1.543, -0.4185, -0.2431)], [], [(0, 4, 6, 2), (3, 2, 6, 7), (7, 6, 4, 5), (5, 1, 3, 7), (1, 0, 2, 3), (5, 4, 0, 1)])
_uv = me_cube_051.uv_layers.new(name='UVMap')
_uv.uv.foreach_set('vector', [0.625, 0.5, 0.875, 0.5, 0.875, 0.75, 0.625, 0.75, 0.375, 0.75, 0.625, 0.75, 0.625, 1.0, 0.375, 1.0, 0.375, 0.0, 0.625, 0.0, 0.625, 0.25, 0.375, 0.25, 0.125, 0.5, 0.375, 0.5, 0.375, 0.75, 0.125, 0.75, 0.375, 0.5, 0.625, 0.5, 0.625, 0.75, 0.375, 0.75, 0.375, 0.25, 0.625, 0.25, 0.625, 0.5, 0.375, 0.5])
me_cube_051.materials.append(mat_material)
me_cube_051.use_mirror_vertex_groups = False
me_cube_051.update()

# ---- objects
ob_light = bpy.data.objects.new('Light', light_light)
ob_camera = bpy.data.objects.new('Camera', cam_camera)
ob_cube_001 = bpy.data.objects.new('Cube.001', me_cube_001)
ob_sketch = bpy.data.objects.new('Sketch', None)
ob_cube_002 = bpy.data.objects.new('Cube.002', me_cube_002)
ob_cube_003 = bpy.data.objects.new('Cube.003', me_cube_003)
ob_cube_004 = bpy.data.objects.new('Cube.004', me_cube_004)
ob_cube_005 = bpy.data.objects.new('Cube.005', me_cube_005)
ob_cube_006 = bpy.data.objects.new('Cube.006', me_cube_006)
ob_cube_007 = bpy.data.objects.new('Cube.007', me_cube_007)
ob_cube_008 = bpy.data.objects.new('Cube.008', me_cube_008)
ob_cube_009 = bpy.data.objects.new('Cube.009', me_cube_009)
ob_cube_010 = bpy.data.objects.new('Cube.010', me_cube_010)
ob_cube_011 = bpy.data.objects.new('Cube.011', me_cube_011)
ob_cube_013 = bpy.data.objects.new('Cube.013', me_cube_013)
ob_cube_012 = bpy.data.objects.new('Cube.012', me_cube_015)
ob_cube_015 = bpy.data.objects.new('Cube.015', me_cube_017)
ob_cube_016 = bpy.data.objects.new('Cube.016', me_cube_018)
ob_cube_017 = bpy.data.objects.new('Cube.017', me_cube_019)
ob_cube = bpy.data.objects.new('Cube', me_cube)
ob_plane = bpy.data.objects.new('Plane', me_plane)
ob_cube_014 = bpy.data.objects.new('Cube.014', me_cube_021)
ob_cube_018 = bpy.data.objects.new('Cube.018', me_cube_022)
ob_cube_019 = bpy.data.objects.new('Cube.019', me_cube_012)
ob_cube_020 = bpy.data.objects.new('Cube.020', me_cube_014)
ob_cube_023 = bpy.data.objects.new('Cube.023', me_cube_023)
ob_cube_022 = bpy.data.objects.new('Cube.022', me_cube_024)
ob_cube_024 = bpy.data.objects.new('Cube.024', me_cube_025)
ob_cube_025 = bpy.data.objects.new('Cube.025', me_cube_026)
ob_cube_026 = bpy.data.objects.new('Cube.026', me_cube_027)
ob_cube_027 = bpy.data.objects.new('Cube.027', me_cube_028)
ob_cube_028 = bpy.data.objects.new('Cube.028', me_cube_029)
ob_cube_029 = bpy.data.objects.new('Cube.029', me_cube_030)
ob_cube_030 = bpy.data.objects.new('Cube.030', me_cube_031)
ob_cube_021 = bpy.data.objects.new('Cube.021', me_cube_032)
ob_cube_031 = bpy.data.objects.new('Cube.031', me_cube_033)
ob_cube_032 = bpy.data.objects.new('Cube.032', me_cube_034)
ob_cube_033 = bpy.data.objects.new('Cube.033', me_cube_035)
ob_cube_034 = bpy.data.objects.new('Cube.034', me_cube_036)
ob_cube_035 = bpy.data.objects.new('Cube.035', me_cube_037)
ob_cube_036 = bpy.data.objects.new('Cube.036', me_cube_038)
ob_cube_037 = bpy.data.objects.new('Cube.037', me_cube_039)
ob_cube_038 = bpy.data.objects.new('Cube.038', me_cube_040)
ob_cube_039 = bpy.data.objects.new('Cube.039', me_cube_041)
ob_cube_040 = bpy.data.objects.new('Cube.040', me_cube_042)
ob_cube_041 = bpy.data.objects.new('Cube.041', me_cube_043)
ob_cube_042 = bpy.data.objects.new('Cube.042', me_cube_044)
ob_cube_043 = bpy.data.objects.new('Cube.043', me_cube_045)
ob_cube_044 = bpy.data.objects.new('Cube.044', me_cube_046)
ob_cube_045 = bpy.data.objects.new('Cube.045', me_cube_047)
ob_cube_046 = bpy.data.objects.new('Cube.046', me_cube_048)
ob_cube_047 = bpy.data.objects.new('Cube.047', me_cube_049)
ob_cube_048 = bpy.data.objects.new('Cube.048', me_cube_050)
ob_cube_049 = bpy.data.objects.new('Cube.049', me_cube_051)

# ---- transforms, parenting, visibility, modifiers, constraints
ob_light.location = (4.374, 1.005, 6.65)
ob_light.rotation_euler = (0.1762, 0.1862, 1.808)
ob_light.lock_rotations_4d = False
ob_light.empty_display_type = 'ARROWS'
ob_light.color = (0.0, 0.0, 0.0, 0.0)
ob_light.lineart.crease_threshold = 0.0
ob_camera.location = (7.359, -6.926, 4.958)
ob_camera.rotation_euler = (1.109, 0.0, 0.8149)
ob_camera.lock_rotations_4d = False
ob_camera.empty_display_type = 'ARROWS'
ob_camera.color = (0.0, 0.0, 0.0, 0.0)
ob_camera.display_type = 'WIRE'
ob_camera.lineart.crease_threshold = 0.0
ob_cube_001.location = (1.209, 0.898, 1.339)
ob_cube_001.rotation_euler = (-0.02809, -0.09261, 0.295)
ob_cube_001.scale = (0.4491, 1.0, 1.0)
ob_cube_001.lock_rotations_4d = False
ob_cube_001.empty_display_type = 'ARROWS'
ob_cube_001.lineart.crease_threshold = 0.0
_m = ob_cube_001.modifiers.new('Subdivision', 'SUBSURF')
_m.levels = 3
_m.render_levels = 3
_m = ob_cube_001.modifiers.new('Mirror', 'MIRROR')
_m.mirror_object = ob_cube_005
ob_sketch.location = (-11.03, 6.201, 6.606)
ob_sketch.rotation_euler = (1.541, -8.613e-07, 1.575)
ob_sketch.scale = (6.337, 6.337, 6.337)
ob_sketch.empty_display_type = 'IMAGE'
ob_sketch.empty_display_size = 5.0
ob_sketch.use_empty_image_alpha = True
ob_sketch.color = (1.0, 1.0, 1.0, 0.1314)
ob_sketch.hide_select = True
ob_cube_002.location = (1.194, 0.5771, 2.393)
ob_cube_002.rotation_euler = (1.914, -0.1278, 0.3292)
ob_cube_002.scale = (0.4504, 0.9997, 0.9989)
ob_cube_002.lock_rotations_4d = False
ob_cube_002.empty_display_type = 'ARROWS'
ob_cube_002.lineart.crease_threshold = 0.0
_m = ob_cube_002.modifiers.new('Subdivision', 'SUBSURF')
_m.levels = 3
_m.render_levels = 3
_m = ob_cube_002.modifiers.new('Mirror', 'MIRROR')
_m.mirror_object = ob_cube_005
ob_cube_003.location = (1.099, 0.4761, 3.575)
ob_cube_003.rotation_euler = (-0.07285, -0.09286, 0.2937)
ob_cube_003.scale = (0.4491, 1.0, 1.0)
ob_cube_003.lock_rotations_4d = False
ob_cube_003.empty_display_type = 'ARROWS'
ob_cube_003.lineart.crease_threshold = 0.0
_m = ob_cube_003.modifiers.new('Subdivision', 'SUBSURF')
_m.levels = 3
_m.render_levels = 3
_m = ob_cube_003.modifiers.new('Mirror', 'MIRROR')
_m.mirror_object = ob_cube_005
ob_cube_004.location = (1.566, 0.04555, 0.4756)
ob_cube_004.rotation_euler = (2.252, -0.137, 0.3256)
ob_cube_004.scale = (0.4507, 0.9999, 0.9985)
ob_cube_004.lock_rotations_4d = False
ob_cube_004.empty_display_type = 'ARROWS'
ob_cube_004.lineart.crease_threshold = 0.0
_m = ob_cube_004.modifiers.new('Subdivision', 'SUBSURF')
_m.levels = 3
_m.render_levels = 3
_m = ob_cube_004.modifiers.new('Mirror', 'MIRROR')
_m.mirror_object = ob_cube_005
ob_cube_005.location = (0.07455, -0.1984, 5.049)
ob_cube_005.rotation_euler = (-0.2334, -0.0004596, -0.001248)
ob_cube_005.scale = (1.319, 1.366, 1.366)
ob_cube_005.lock_rotations_4d = False
ob_cube_005.empty_display_type = 'ARROWS'
ob_cube_005.lineart.crease_threshold = 0.0
_m = ob_cube_005.modifiers.new('Subdivision', 'SUBSURF')
_m.levels = 3
_m.render_levels = 3
ob_cube_006.location = (0.1134, -2.258, 7.453)
ob_cube_006.rotation_euler = (0.4425, 0.000422, -0.001261)
ob_cube_006.scale = (0.3874, 0.8626, 0.8626)
ob_cube_006.lock_rotations_4d = False
ob_cube_006.empty_display_type = 'ARROWS'
ob_cube_006.lineart.crease_threshold = 0.0
_m = ob_cube_006.modifiers.new('Subdivision', 'SUBSURF')
_m.levels = 3
_m.render_levels = 3
ob_cube_007.location = (0.1299, -1.693, 9.482)
ob_cube_007.rotation_euler = (3.445, -0.03553, -0.03372)
ob_cube_007.scale = (0.3566, 0.7914, 0.7908)
ob_cube_007.lock_rotations_4d = False
ob_cube_007.empty_display_type = 'ARROWS'
ob_cube_007.lineart.crease_threshold = 0.0
_m = ob_cube_007.modifiers.new('Subdivision', 'SUBSURF')
_m.levels = 3
_m.render_levels = 3
ob_cube_008.location = (0.004034, -3.376, 10.38)
ob_cube_008.rotation_euler = (-0.289, -0.0005283, -0.00122)
ob_cube_008.scale = (0.4491, 1.0, 1.0)
ob_cube_008.lock_rotations_4d = False
ob_cube_008.empty_display_type = 'ARROWS'
ob_cube_008.lineart.crease_threshold = 0.0
_m = ob_cube_008.modifiers.new('Subdivision', 'SUBSURF')
_m.levels = 3
_m.render_levels = 3
ob_cube_009.location = (0.01562, 2.727, 2.93)
ob_cube_009.rotation_euler = (1.27, -0.007574, 0.04839)
ob_cube_009.scale = (0.6274, 1.393, 1.391)
ob_cube_009.lock_rotations_4d = False
ob_cube_009.empty_display_type = 'ARROWS'
ob_cube_009.lineart.crease_threshold = 0.0
_m = ob_cube_009.modifiers.new('Subdivision', 'SUBSURF')
_m.levels = 3
_m.render_levels = 3
ob_cube_010.location = (0.01562, 4.4, 3.461)
ob_cube_010.rotation_euler = (2.851, -0.04831, -0.008033)
ob_cube_010.scale = (0.6274, 1.393, 1.391)
ob_cube_010.lock_rotations_4d = False
ob_cube_010.empty_display_type = 'ARROWS'
ob_cube_010.lineart.crease_threshold = 0.0
_m = ob_cube_010.modifiers.new('Subdivision', 'SUBSURF')
_m.levels = 3
_m.render_levels = 3
ob_cube_011.location = (0.01562, 4.563, 3.569)
ob_cube_011.rotation_euler = (6.111, 0.04703, 0.01368)
ob_cube_011.scale = (0.566, 1.256, 1.255)
ob_cube_011.lock_rotations_4d = False
ob_cube_011.empty_display_type = 'ARROWS'
ob_cube_011.lineart.crease_threshold = 0.0
_m = ob_cube_011.modifiers.new('Subdivision', 'SUBSURF')
_m.levels = 3
_m.render_levels = 3
ob_cube_013.location = (0.01562, 6.826, 3.831)
ob_cube_013.rotation_euler = (5.699, 0.04857, -0.006257)
ob_cube_013.scale = (0.4252, 1.125, 1.4)
ob_cube_013.lock_rotations_4d = False
ob_cube_013.empty_display_type = 'ARROWS'
ob_cube_013.lineart.crease_threshold = 0.0
_m = ob_cube_013.modifiers.new('Subdivision', 'SUBSURF')
_m.levels = 3
_m.render_levels = 3
ob_cube_012.location = (0.01562, 8.172, 3.545)
ob_cube_012.rotation_euler = (5.772, 0.0489, -0.002729)
ob_cube_012.scale = (0.3404, 0.901, 1.121)
ob_cube_012.lock_rotations_4d = False
ob_cube_012.empty_display_type = 'ARROWS'
ob_cube_012.lineart.crease_threshold = 0.0
_m = ob_cube_012.modifiers.new('Subdivision', 'SUBSURF')
_m.levels = 3
_m.render_levels = 3
ob_cube_015.location = (1.868, -1.83, 5.716)
ob_cube_015.rotation_euler = (5.196, -0.4489, -0.03274)
ob_cube_015.scale = (0.6563, 1.737, 2.161)
ob_cube_015.lock_rotations_4d = False
ob_cube_015.empty_display_type = 'ARROWS'
ob_cube_015.lineart.crease_threshold = 0.0
_m = ob_cube_015.modifiers.new('Subdivision', 'SUBSURF')
_m.levels = 3
_m.render_levels = 3
_m = ob_cube_015.modifiers.new('Mirror', 'MIRROR')
_m.mirror_object = ob_cube_005
ob_cube_016.location = (2.485, -1.223, 5.419)
ob_cube_016.rotation_euler = (5.196, -0.4489, -0.03274)
ob_cube_016.scale = (0.3091, 1.068, 1.382)
ob_cube_016.lock_rotations_4d = False
ob_cube_016.empty_display_type = 'ARROWS'
ob_cube_016.lineart.crease_threshold = 0.0
_m = ob_cube_016.modifiers.new('Subdivision', 'SUBSURF')
_m.levels = 3
_m.render_levels = 3
_m = ob_cube_016.modifiers.new('Mirror', 'MIRROR')
_m.mirror_object = ob_cube_005
ob_cube_017.location = (2.663, -2.235, 4.748)
ob_cube_017.rotation_euler = (3.853, -0.508, -0.05101)
ob_cube_017.scale = (0.2877, 0.9935, 1.205)
ob_cube_017.lock_rotations_4d = False
ob_cube_017.empty_display_type = 'ARROWS'
ob_cube_017.lineart.crease_threshold = 0.0
_m = ob_cube_017.modifiers.new('Subdivision', 'SUBSURF')
_m.levels = 3
_m.render_levels = 3
_m = ob_cube_017.modifiers.new('Mirror', 'MIRROR')
_m.mirror_object = ob_cube_005
ob_cube.location = (0.01571, -0.2291, 7.88)
ob_cube.rotation_euler = (0.0, -0.0, -0.6081)
ob_cube.scale = (-0.5262, -0.5262, -0.5262)
_m = ob_cube.modifiers.new('Subdivision', 'SUBSURF')
_m.levels = 3
_m.render_levels = 3
_m = ob_cube.modifiers.new('Mirror', 'MIRROR')
_m.mirror_object = ob_cube_005
ob_plane.location = (1.196, 0.5892, 7.712)
ob_plane.rotation_euler = (1.571, 0.6928, 1.571)
ob_plane.scale = (1.43, 1.43, 1.43)
_m = ob_plane.modifiers.new('Subdivision', 'SUBSURF')
_m.levels = 3
_m.render_levels = 3
_m = ob_plane.modifiers.new('Mirror', 'MIRROR')
_m.mirror_object = ob_cube_005
_m = ob_plane.modifiers.new('Solidify', 'SOLIDIFY')
_m.thickness = 0.18
ob_cube_014.location = (2.854, -2.357, 4.305)
ob_cube_014.rotation_euler = (3.59, -0.5049, 0.0775)
ob_cube_014.scale = (0.2293, 0.7918, 0.96)
ob_cube_014.lock_rotations_4d = False
ob_cube_014.empty_display_type = 'ARROWS'
ob_cube_014.lineart.crease_threshold = 0.0
_m = ob_cube_014.modifiers.new('Subdivision', 'SUBSURF')
_m.levels = 3
_m.render_levels = 3
_m = ob_cube_014.modifiers.new('Mirror', 'MIRROR')
_m.mirror_object = ob_cube_005
ob_cube_018.location = (2.965, -2.234, 4.216)
ob_cube_018.rotation_euler = (3.824, 0.09759, -0.04478)
ob_cube_018.scale = (0.09523, 0.4204, 0.4525)
ob_cube_018.lock_rotations_4d = False
ob_cube_018.empty_display_type = 'ARROWS'
ob_cube_018.lineart.crease_threshold = 0.0
_m = ob_cube_018.modifiers.new('Subdivision', 'SUBSURF')
_m.levels = 3
_m.render_levels = 3
_m = ob_cube_018.modifiers.new('Mirror', 'MIRROR')
_m.mirror_object = ob_cube_005
ob_cube_019.location = (3.061, -2.554, 3.675)
ob_cube_019.rotation_euler = (3.827, 0.3337, -0.1072)
ob_cube_019.scale = (0.0799, 0.3527, 0.3797)
ob_cube_019.lock_rotations_4d = False
ob_cube_019.empty_display_type = 'ARROWS'
ob_cube_019.lineart.crease_threshold = 0.0
_m = ob_cube_019.modifiers.new('Subdivision', 'SUBSURF')
_m.levels = 3
_m.render_levels = 3
_m = ob_cube_019.modifiers.new('Mirror', 'MIRROR')
_m.mirror_object = ob_cube_005
ob_cube_020.location = (3.019, -2.469, 3.991)
ob_cube_020.rotation_euler = (3.795, 0.5641, -0.195)
ob_cube_020.scale = (0.06823, 0.3012, 0.3243)
ob_cube_020.lock_rotations_4d = False
ob_cube_020.empty_display_type = 'ARROWS'
ob_cube_020.lineart.crease_threshold = 0.0
_m = ob_cube_020.modifiers.new('Subdivision', 'SUBSURF')
_m.levels = 3
_m.render_levels = 3
_m = ob_cube_020.modifiers.new('Mirror', 'MIRROR')
_m.mirror_object = ob_cube_005
ob_cube_023.location = (2.998, -2.571, 3.882)
ob_cube_023.rotation_euler = (3.805, 0.7833, -0.2308)
ob_cube_023.scale = (0.05138, 0.2268, 0.2442)
ob_cube_023.lock_rotations_4d = False
ob_cube_023.empty_display_type = 'ARROWS'
ob_cube_023.lineart.crease_threshold = 0.0
_m = ob_cube_023.modifiers.new('Subdivision', 'SUBSURF')
_m.levels = 3
_m.render_levels = 3
_m = ob_cube_023.modifiers.new('Mirror', 'MIRROR')
_m.mirror_object = ob_cube_005
ob_cube_022.location = (3.05, -2.096, 4.044)
ob_cube_022.rotation_euler = (3.824, 0.09759, -0.04478)
ob_cube_022.scale = (0.1054, 0.4654, 0.501)
ob_cube_022.lock_rotations_4d = False
ob_cube_022.empty_display_type = 'ARROWS'
ob_cube_022.lineart.crease_threshold = 0.0
_m = ob_cube_022.modifiers.new('Subdivision', 'SUBSURF')
_m.levels = 3
_m.render_levels = 3
_m = ob_cube_022.modifiers.new('Mirror', 'MIRROR')
_m.mirror_object = ob_cube_005
ob_cube_024.location = (3.156, -2.45, 3.446)
ob_cube_024.rotation_euler = (3.827, 0.3337, -0.1072)
ob_cube_024.scale = (0.08846, 0.3905, 0.4204)
ob_cube_024.lock_rotations_4d = False
ob_cube_024.empty_display_type = 'ARROWS'
ob_cube_024.lineart.crease_threshold = 0.0
_m = ob_cube_024.modifiers.new('Subdivision', 'SUBSURF')
_m.levels = 3
_m.render_levels = 3
_m = ob_cube_024.modifiers.new('Mirror', 'MIRROR')
_m.mirror_object = ob_cube_005
ob_cube_025.location = (3.109, -2.356, 3.795)
ob_cube_025.rotation_euler = (3.795, 0.5641, -0.195)
ob_cube_025.scale = (0.07554, 0.3335, 0.359)
ob_cube_025.lock_rotations_4d = False
ob_cube_025.empty_display_type = 'ARROWS'
ob_cube_025.lineart.crease_threshold = 0.0
_m = ob_cube_025.modifiers.new('Subdivision', 'SUBSURF')
_m.levels = 3
_m.render_levels = 3
_m = ob_cube_025.modifiers.new('Mirror', 'MIRROR')
_m.mirror_object = ob_cube_005
ob_cube_026.location = (3.086, -2.469, 3.675)
ob_cube_026.rotation_euler = (3.805, 0.7833, -0.2308)
ob_cube_026.scale = (0.05689, 0.2511, 0.2703)
ob_cube_026.lock_rotations_4d = False
ob_cube_026.empty_display_type = 'ARROWS'
ob_cube_026.lineart.crease_threshold = 0.0
_m = ob_cube_026.modifiers.new('Subdivision', 'SUBSURF')
_m.levels = 3
_m.render_levels = 3
_m = ob_cube_026.modifiers.new('Mirror', 'MIRROR')
_m.mirror_object = ob_cube_005
ob_cube_027.location = (3.084, -1.916, 3.907)
ob_cube_027.rotation_euler = (3.824, 0.09759, -0.04478)
ob_cube_027.scale = (0.09028, 0.3985, 0.429)
ob_cube_027.lock_rotations_4d = False
ob_cube_027.empty_display_type = 'ARROWS'
ob_cube_027.lineart.crease_threshold = 0.0
_m = ob_cube_027.modifiers.new('Subdivision', 'SUBSURF')
_m.levels = 3
_m.render_levels = 3
_m = ob_cube_027.modifiers.new('Mirror', 'MIRROR')
_m.mirror_object = ob_cube_005
ob_cube_028.location = (3.175, -2.218, 3.394)
ob_cube_028.rotation_euler = (3.827, 0.3337, -0.1072)
ob_cube_028.scale = (0.07575, 0.3344, 0.36)
ob_cube_028.lock_rotations_4d = False
ob_cube_028.empty_display_type = 'ARROWS'
ob_cube_028.lineart.crease_threshold = 0.0
_m = ob_cube_028.modifiers.new('Subdivision', 'SUBSURF')
_m.levels = 3
_m.render_levels = 3
_m = ob_cube_028.modifiers.new('Mirror', 'MIRROR')
_m.mirror_object = ob_cube_005
ob_cube_029.location = (3.136, -2.138, 3.694)
ob_cube_029.rotation_euler = (3.795, 0.5641, -0.195)
ob_cube_029.scale = (0.06469, 0.2856, 0.3074)
ob_cube_029.lock_rotations_4d = False
ob_cube_029.empty_display_type = 'ARROWS'
ob_cube_029.lineart.crease_threshold = 0.0
_m = ob_cube_029.modifiers.new('Subdivision', 'SUBSURF')
_m.levels = 3
_m.render_levels = 3
_m = ob_cube_029.modifiers.new('Mirror', 'MIRROR')
_m.mirror_object = ob_cube_005
ob_cube_030.location = (3.115, -2.235, 3.59)
ob_cube_030.rotation_euler = (3.805, 0.7833, -0.2308)
ob_cube_030.scale = (0.04872, 0.2151, 0.2315)
ob_cube_030.lock_rotations_4d = False
ob_cube_030.empty_display_type = 'ARROWS'
ob_cube_030.lineart.crease_threshold = 0.0
_m = ob_cube_030.modifiers.new('Subdivision', 'SUBSURF')
_m.levels = 3
_m.render_levels = 3
_m = ob_cube_030.modifiers.new('Mirror', 'MIRROR')
_m.mirror_object = ob_cube_005
ob_cube_021.location = (2.579, -1.932, 4.682)
ob_cube_021.rotation_euler = (7.976, -1.802, -5.158)
ob_cube_021.scale = (0.1361, 0.601, 0.647)
ob_cube_021.lock_rotations_4d = False
ob_cube_021.empty_display_type = 'ARROWS'
ob_cube_021.lineart.crease_threshold = 0.0
_m = ob_cube_021.modifiers.new('Subdivision', 'SUBSURF')
_m.levels = 3
_m.render_levels = 3
_m = ob_cube_021.modifiers.new('Mirror', 'MIRROR')
_m.mirror_object = ob_cube_005
ob_cube_031.location = (2.659, -2.821, 4.584)
ob_cube_031.rotation_euler = (4.607, -0.93, -1.648)
ob_cube_031.scale = (0.1142, 0.5043, 0.5428)
ob_cube_031.lock_rotations_4d = False
ob_cube_031.empty_display_type = 'ARROWS'
ob_cube_031.lineart.crease_threshold = 0.0
_m = ob_cube_031.modifiers.new('Subdivision', 'SUBSURF')
_m.levels = 3
_m.render_levels = 3
_m = ob_cube_031.modifiers.new('Mirror', 'MIRROR')
_m.mirror_object = ob_cube_005
ob_cube_032.location = (2.49, -2.383, 4.629)
ob_cube_032.rotation_euler = (7.649, -2.435, -4.646)
ob_cube_032.scale = (0.09755, 0.4307, 0.4636)
ob_cube_032.lock_rotations_4d = False
ob_cube_032.empty_display_type = 'ARROWS'
ob_cube_032.lineart.crease_threshold = 0.0
_m = ob_cube_032.modifiers.new('Subdivision', 'SUBSURF')
_m.levels = 3
_m.render_levels = 3
_m = ob_cube_032.modifiers.new('Mirror', 'MIRROR')
_m.mirror_object = ob_cube_005
ob_cube_033.location = (2.484, -2.575, 4.524)
ob_cube_033.rotation_euler = (4.451, -0.5198, -1.36)
ob_cube_033.scale = (0.08001, 0.3532, 0.3802)
ob_cube_033.lock_rotations_4d = False
ob_cube_033.empty_display_type = 'ARROWS'
ob_cube_033.lineart.crease_threshold = 0.0
_m = ob_cube_033.modifiers.new('Subdivision', 'SUBSURF')
_m.levels = 3
_m.render_levels = 3
_m = ob_cube_033.modifiers.new('Mirror', 'MIRROR')
_m.mirror_object = ob_cube_005
ob_cube_034.location = (1.581, -0.6575, 0.2367)
ob_cube_034.rotation_euler = (3.687, -0.4555, -0.6375)
ob_cube_034.scale = (0.1343, 0.5928, 0.6382)
ob_cube_034.lock_rotations_4d = False
ob_cube_034.empty_display_type = 'ARROWS'
ob_cube_034.lineart.crease_threshold = 0.0
_m = ob_cube_034.modifiers.new('Subdivision', 'SUBSURF')
_m.levels = 3
_m.render_levels = 3
_m = ob_cube_034.modifiers.new('Mirror', 'MIRROR')
_m.mirror_object = ob_cube_005
ob_cube_035.location = (1.582, -0.9503, 0.103)
ob_cube_035.rotation_euler = (3.792, -0.2827, -0.7009)
ob_cube_035.scale = (0.09707, 0.4285, 0.4613)
ob_cube_035.lock_rotations_4d = False
ob_cube_035.empty_display_type = 'ARROWS'
ob_cube_035.lineart.crease_threshold = 0.0
_m = ob_cube_035.modifiers.new('Subdivision', 'SUBSURF')
_m.levels = 3
_m.render_levels = 3
_m = ob_cube_035.modifiers.new('Mirror', 'MIRROR')
_m.mirror_object = ob_cube_005
ob_cube_036.location = (1.585, -1.154, -0.02596)
ob_cube_036.rotation_euler = (3.951, -0.1834, -0.6919)
ob_cube_036.scale = (0.08173, 0.3608, 0.3884)
ob_cube_036.lock_rotations_4d = False
ob_cube_036.empty_display_type = 'ARROWS'
ob_cube_036.lineart.crease_threshold = 0.0
_m = ob_cube_036.modifiers.new('Subdivision', 'SUBSURF')
_m.levels = 3
_m.render_levels = 3
_m = ob_cube_036.modifiers.new('Mirror', 'MIRROR')
_m.mirror_object = ob_cube_005
ob_cube_037.location = (1.591, -1.292, -0.1517)
ob_cube_037.rotation_euler = (4.037, -0.02372, -0.6529)
ob_cube_037.scale = (0.07463, 0.3295, 0.3547)
ob_cube_037.lock_rotations_4d = False
ob_cube_037.empty_display_type = 'ARROWS'
ob_cube_037.lineart.crease_threshold = 0.0
_m = ob_cube_037.modifiers.new('Subdivision', 'SUBSURF')
_m.levels = 3
_m.render_levels = 3
_m = ob_cube_037.modifiers.new('Mirror', 'MIRROR')
_m.mirror_object = ob_cube_005
ob_cube_038.location = (1.875, -0.6476, 0.2471)
ob_cube_038.rotation_euler = (3.831, -0.6072, -0.5381)
ob_cube_038.scale = (0.1343, 0.5928, 0.6382)
ob_cube_038.lock_rotations_4d = False
ob_cube_038.empty_display_type = 'ARROWS'
ob_cube_038.lineart.crease_threshold = 0.0
_m = ob_cube_038.modifiers.new('Subdivision', 'SUBSURF')
_m.levels = 3
_m.render_levels = 3
_m = ob_cube_038.modifiers.new('Mirror', 'MIRROR')
_m.mirror_object = ob_cube_005
ob_cube_039.location = (1.952, -0.931, 0.1169)
ob_cube_039.rotation_euler = (3.933, -0.4278, -0.5773)
ob_cube_039.scale = (0.09707, 0.4285, 0.4613)
ob_cube_039.lock_rotations_4d = False
ob_cube_039.empty_display_type = 'ARROWS'
ob_cube_039.lineart.crease_threshold = 0.0
_m = ob_cube_039.modifiers.new('Subdivision', 'SUBSURF')
_m.levels = 3
_m.render_levels = 3
_m = ob_cube_039.modifiers.new('Mirror', 'MIRROR')
_m.mirror_object = ob_cube_005
ob_cube_040.location = (2.014, -1.127, -0.00978)
ob_cube_040.rotation_euler = (4.085, -0.3306, -0.5533)
ob_cube_040.scale = (0.08173, 0.3608, 0.3884)
ob_cube_040.lock_rotations_4d = False
ob_cube_040.empty_display_type = 'ARROWS'
ob_cube_040.lineart.crease_threshold = 0.0
_m = ob_cube_040.modifiers.new('Subdivision', 'SUBSURF')
_m.levels = 3
_m.render_levels = 3
_m = ob_cube_040.modifiers.new('Mirror', 'MIRROR')
_m.mirror_object = ob_cube_005
ob_cube_041.location = (2.068, -1.257, -0.1323)
ob_cube_041.rotation_euler = (4.159, -0.1772, -0.4924)
ob_cube_041.scale = (0.07463, 0.3295, 0.3547)
ob_cube_041.lock_rotations_4d = False
ob_cube_041.empty_display_type = 'ARROWS'
ob_cube_041.lineart.crease_threshold = 0.0
_m = ob_cube_041.modifiers.new('Subdivision', 'SUBSURF')
_m.levels = 3
_m.render_levels = 3
_m = ob_cube_041.modifiers.new('Mirror', 'MIRROR')
_m.mirror_object = ob_cube_005
ob_cube_042.location = (2.127, -0.5506, 0.2196)
ob_cube_042.rotation_euler = (3.831, -0.6072, -0.3081)
ob_cube_042.scale = (0.1343, 0.5928, 0.6382)
ob_cube_042.lock_rotations_4d = False
ob_cube_042.empty_display_type = 'ARROWS'
ob_cube_042.lineart.crease_threshold = 0.0
_m = ob_cube_042.modifiers.new('Subdivision', 'SUBSURF')
_m.levels = 3
_m.render_levels = 3
_m = ob_cube_042.modifiers.new('Mirror', 'MIRROR')
_m.mirror_object = ob_cube_005
ob_cube_043.location = (2.267, -0.8089, 0.08796)
ob_cube_043.rotation_euler = (3.933, -0.4278, -0.3473)
ob_cube_043.scale = (0.09707, 0.4285, 0.4613)
ob_cube_043.lock_rotations_4d = False
ob_cube_043.empty_display_type = 'ARROWS'
ob_cube_043.lineart.crease_threshold = 0.0
_m = ob_cube_043.modifiers.new('Subdivision', 'SUBSURF')
_m.levels = 3
_m.render_levels = 3
_m = ob_cube_043.modifiers.new('Mirror', 'MIRROR')
_m.mirror_object = ob_cube_005
ob_cube_044.location = (2.372, -0.9855, -0.03868)
ob_cube_044.rotation_euler = (4.085, -0.3306, -0.3233)
ob_cube_044.scale = (0.08173, 0.3608, 0.3884)
ob_cube_044.lock_rotations_4d = False
ob_cube_044.empty_display_type = 'ARROWS'
ob_cube_044.lineart.crease_threshold = 0.0
_m = ob_cube_044.modifiers.new('Subdivision', 'SUBSURF')
_m.levels = 3
_m.render_levels = 3
_m = ob_cube_044.modifiers.new('Mirror', 'MIRROR')
_m.mirror_object = ob_cube_005
ob_cube_045.location = (2.454, -1.1, -0.1612)
ob_cube_045.rotation_euler = (4.159, -0.1772, -0.2624)
ob_cube_045.scale = (0.07463, 0.3295, 0.3547)
ob_cube_045.lock_rotations_4d = False
ob_cube_045.empty_display_type = 'ARROWS'
ob_cube_045.lineart.crease_threshold = 0.0
_m = ob_cube_045.modifiers.new('Subdivision', 'SUBSURF')
_m.levels = 3
_m.render_levels = 3
_m = ob_cube_045.modifiers.new('Mirror', 'MIRROR')
_m.mirror_object = ob_cube_005
ob_cube_046.location = (1.051, 0.4792, 0.424)
ob_cube_046.rotation_euler = (3.687, -0.4555, -2.416)
ob_cube_046.scale = (0.1123, 0.4956, 0.5335)
ob_cube_046.lock_rotations_4d = False
ob_cube_046.empty_display_type = 'ARROWS'
ob_cube_046.lineart.crease_threshold = 0.0
_m = ob_cube_046.modifiers.new('Subdivision', 'SUBSURF')
_m.levels = 3
_m.render_levels = 3
_m = ob_cube_046.modifiers.new('Mirror', 'MIRROR')
_m.mirror_object = ob_cube_005
ob_cube_047.location = (0.8114, 0.5284, 0.3122)
ob_cube_047.rotation_euler = (3.792, -0.2827, -2.479)
ob_cube_047.scale = (0.08115, 0.3582, 0.3856)
ob_cube_047.lock_rotations_4d = False
ob_cube_047.empty_display_type = 'ARROWS'
ob_cube_047.lineart.crease_threshold = 0.0
_m = ob_cube_047.modifiers.new('Subdivision', 'SUBSURF')
_m.levels = 3
_m.render_levels = 3
_m = ob_cube_047.modifiers.new('Mirror', 'MIRROR')
_m.mirror_object = ob_cube_005
ob_cube_048.location = (0.6441, 0.5616, 0.2044)
ob_cube_048.rotation_euler = (3.951, -0.1834, -2.47)
ob_cube_048.scale = (0.06832, 0.3016, 0.3247)
ob_cube_048.lock_rotations_4d = False
ob_cube_048.empty_display_type = 'ARROWS'
ob_cube_048.lineart.crease_threshold = 0.0
_m = ob_cube_048.modifiers.new('Subdivision', 'SUBSURF')
_m.levels = 3
_m.render_levels = 3
_m = ob_cube_048.modifiers.new('Mirror', 'MIRROR')
_m.mirror_object = ob_cube_005
ob_cube_049.location = (0.53, 0.5802, 0.09925)
ob_cube_049.rotation_euler = (4.037, -0.02372, -2.431)
ob_cube_049.scale = (0.06239, 0.2754, 0.2965)
ob_cube_049.lock_rotations_4d = False
ob_cube_049.empty_display_type = 'ARROWS'
ob_cube_049.lineart.crease_threshold = 0.0
_m = ob_cube_049.modifiers.new('Subdivision', 'SUBSURF')
_m.levels = 3
_m.render_levels = 3
_m = ob_cube_049.modifiers.new('Mirror', 'MIRROR')
_m.mirror_object = ob_cube_005

# ---- collection membership
col_collection.objects.link(ob_light)
col_collection.objects.link(ob_camera)
col_collection.objects.link(ob_cube_001)
col_collection.objects.link(ob_sketch)
col_collection.objects.link(ob_cube_002)
col_collection.objects.link(ob_cube_003)
col_collection.objects.link(ob_cube_004)
col_collection.objects.link(ob_cube_005)
col_collection.objects.link(ob_cube_006)
col_collection.objects.link(ob_cube_007)
col_collection.objects.link(ob_cube_008)
col_collection.objects.link(ob_cube_009)
col_collection.objects.link(ob_cube_010)
col_collection.objects.link(ob_cube_011)
col_collection.objects.link(ob_cube_013)
col_collection.objects.link(ob_cube_012)
col_collection.objects.link(ob_cube_015)
col_collection.objects.link(ob_cube_016)
col_collection.objects.link(ob_cube_017)
col_collection.objects.link(ob_cube)
col_collection.objects.link(ob_plane)
col_collection.objects.link(ob_cube_014)
col_collection.objects.link(ob_cube_018)
col_collection.objects.link(ob_cube_019)
col_collection.objects.link(ob_cube_020)
col_collection.objects.link(ob_cube_023)
col_collection.objects.link(ob_cube_022)
col_collection.objects.link(ob_cube_024)
col_collection.objects.link(ob_cube_025)
col_collection.objects.link(ob_cube_026)
col_collection.objects.link(ob_cube_027)
col_collection.objects.link(ob_cube_028)
col_collection.objects.link(ob_cube_029)
col_collection.objects.link(ob_cube_030)
col_collection.objects.link(ob_cube_021)
col_collection.objects.link(ob_cube_031)
col_collection.objects.link(ob_cube_032)
col_collection.objects.link(ob_cube_033)
col_collection.objects.link(ob_cube_034)
col_collection.objects.link(ob_cube_035)
col_collection.objects.link(ob_cube_036)
col_collection.objects.link(ob_cube_037)
col_collection.objects.link(ob_cube_038)
col_collection.objects.link(ob_cube_039)
col_collection.objects.link(ob_cube_040)
col_collection.objects.link(ob_cube_041)
col_collection.objects.link(ob_cube_042)
col_collection.objects.link(ob_cube_043)
col_collection.objects.link(ob_cube_044)
col_collection.objects.link(ob_cube_045)
col_collection.objects.link(ob_cube_046)
col_collection.objects.link(ob_cube_047)
col_collection.objects.link(ob_cube_048)
col_collection.objects.link(ob_cube_049)

# ---- scene / render settings (as saved in the file)
scene.camera = ob_camera
scene.frame_start = 1; scene.frame_end = 250; scene.frame_set(1)
scene.render.engine = 'BLENDER_EEVEE_NEXT'
scene.cycles.sampling_pattern = 'TABULATED_SOBOL'
bpy.context.view_layer.update()
